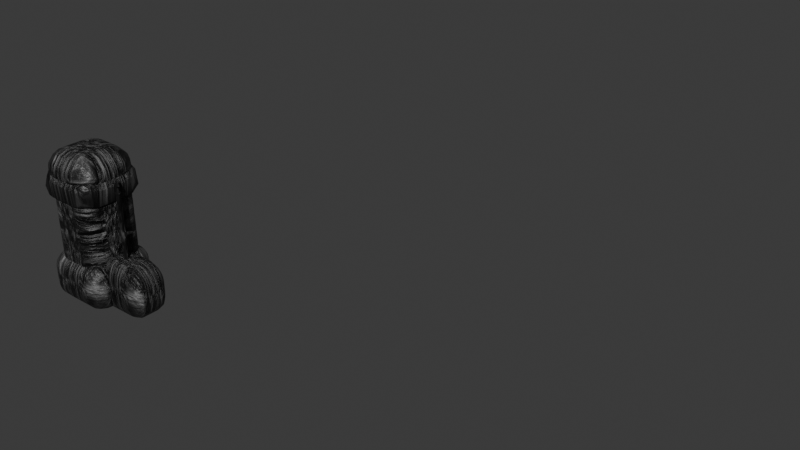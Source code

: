 # Source: fence.blend  (saved by Blender 4.4.32; exported with 4.5.12 LTS)
import bpy
from mathutils import Matrix  # noqa: F401  (used for matrix-valued properties, if any)

bpy.ops.wm.read_factory_settings(use_empty=True)
scene = bpy.context.scene
scene.name = 'Scene'

# ---- collections
col_collection = bpy.data.collections.new('Collection'); scene.collection.children.link(col_collection)

# ---- materials (node trees are filled in below, after node groups)
mat_stone = bpy.data.materials.new('Stone')
mat_wroughtiron = bpy.data.materials.new('WroughtIron')
mat_wroughtiron_001 = bpy.data.materials.new('WroughtIron.001')

# ---- material node trees
mat_stone.use_nodes = True; mat_stone.node_tree.nodes.clear()
_N = mat_stone.node_tree.nodes; _L = mat_stone.node_tree.links
n0 = _N.new('ShaderNodeBsdfPrincipled'); n0.name = 'Principled BSDF'; n0.location = (632, 363)
n0.inputs[2].default_value = 0.4318
n1 = _N.new('ShaderNodeOutputMaterial'); n1.name = 'Material Output'; n1.location = (976, 312)
n2 = _N.new('ShaderNodeTexNoise'); n2.name = 'Noise Texture'; n2.location = (-595, 272)
n2.inputs[2].default_value = 3.8
n2.inputs[3].default_value = 6.5
n2.inputs[8].default_value = 2.4
n3 = _N.new('ShaderNodeTexNoise'); n3.name = 'Noise Texture.001'; n3.location = (-423, 76)
n3.inputs[2].default_value = 9.2
n3.inputs[3].default_value = 10.0
n4 = _N.new('ShaderNodeMix'); n4.name = 'Mix.001'; n4.location = (-318, 369)
n4.data_type = 'RGBA'
n5 = _N.new('ShaderNodeValToRGB'); n5.name = 'Color Ramp'; n5.location = (-10, 479)
while len(n5.color_ramp.elements) > 1: n5.color_ramp.elements.remove(n5.color_ramp.elements[-1])
n5.color_ramp.elements[0].position = 0.4841; n5.color_ramp.elements[0].color = (0.01995, 0.007592, 0.004815, 1.0)
_e = n5.color_ramp.elements.new(1.0); _e.color = (1.0, 1.0, 1.0, 1.0)
n6 = _N.new('ShaderNodeBump'); n6.name = 'Bump'; n6.location = (48, 22)
n6.inputs[0].default_value = 0.5833
n6.inputs[1].default_value = 1.0
n7 = _N.new('ShaderNodeMath'); n7.name = 'Math'; n7.location = (381, 400)
n7.operation = 'MULTIPLY'
_L.new(n2.outputs[1], n4.inputs[6])
_L.new(n3.outputs[1], n4.inputs[7])
_L.new(n0.outputs[0], n1.inputs[0])
_L.new(n4.outputs[2], n5.inputs[0])
_L.new(n7.outputs[0], n0.inputs[0])
_L.new(n4.outputs[2], n6.inputs[3])
_L.new(n6.outputs[0], n0.inputs[5])
_L.new(n5.outputs[0], n7.inputs[0])
n1.is_active_output = True
mat_wroughtiron.use_nodes = True; mat_wroughtiron.node_tree.nodes.clear()
_N = mat_wroughtiron.node_tree.nodes; _L = mat_wroughtiron.node_tree.links
n0 = _N.new('ShaderNodeBsdfPrincipled'); n0.name = 'Principled BSDF'; n0.location = (10, 300)
n1 = _N.new('ShaderNodeOutputMaterial'); n1.name = 'Material Output'; n1.location = (300, 300)
_L.new(n0.outputs[0], n1.inputs[0])
n1.is_active_output = True
mat_wroughtiron_001.use_nodes = True; mat_wroughtiron_001.node_tree.nodes.clear()
_N = mat_wroughtiron_001.node_tree.nodes; _L = mat_wroughtiron_001.node_tree.links
n0 = _N.new('ShaderNodeBsdfPrincipled'); n0.name = 'Principled BSDF'; n0.location = (-161, 326)
n0.inputs[1].default_value = 1.0
n0.inputs[2].default_value = 0.6614
n0.inputs[3].default_value = 1.0
n0.inputs[25].default_value = 0.5818
n1 = _N.new('ShaderNodeOutputMaterial'); n1.name = 'Material Output'; n1.location = (197, 204)
n2 = _N.new('ShaderNodeTexNoise'); n2.name = 'Noise Texture.001'; n2.location = (-924, 178)
n2.inputs[2].default_value = 3.9
n2.inputs[3].default_value = 2.4
n2.inputs[4].default_value = 0.325
n3 = _N.new('ShaderNodeValToRGB'); n3.name = 'Color Ramp'; n3.location = (-789, 442)
while len(n3.color_ramp.elements) > 1: n3.color_ramp.elements.remove(n3.color_ramp.elements[-1])
n3.color_ramp.elements[0].position = 0.3841; n3.color_ramp.elements[0].color = (0.03401, 0.04631, 0.0473, 0.239)
_e = n3.color_ramp.elements.new(1.0); _e.color = (1.0, 1.0, 1.0, 1.0)
n4 = _N.new('ShaderNodeBump'); n4.name = 'Bump'; n4.location = (-666, 154)
n4.inputs[0].default_value = 0.5833
n4.inputs[1].default_value = 1.0
n5 = _N.new('ShaderNodeMath'); n5.name = 'Math'; n5.location = (-411, 318)
n5.operation = 'MULTIPLY'
n5.inputs[1].default_value = 0.2
_L.new(n0.outputs[0], n1.inputs[0])
_L.new(n3.outputs[0], n5.inputs[0])
_L.new(n4.outputs[0], n0.inputs[5])
_L.new(n5.outputs[0], n0.inputs[0])
_L.new(n2.outputs[1], n4.inputs[3])
n1.is_active_output = True

# ---- world
world_world = bpy.data.worlds.new('World'); scene.world = world_world
world_world.use_nodes = True; world_world.node_tree.nodes.clear()
_N = world_world.node_tree.nodes; _L = world_world.node_tree.links
n0 = _N.new('ShaderNodeOutputWorld'); n0.name = 'World Output'; n0.location = (300, 300)
n1 = _N.new('ShaderNodeBackground'); n1.name = 'Background'; n1.location = (10, 300)
n1.inputs[0].default_value = (0.05088, 0.05088, 0.05088, 1.0)
_L.new(n1.outputs[0], n0.inputs[0])
n0.is_active_output = True
world_world.color = (0.05088, 0.05088, 0.05088)
world_world.sun_shadow_jitter_overblur = 0.0

# ---- meshes
me_cube_002 = bpy.data.meshes.new('Cube.002')
me_cube_002.from_pydata([(-0.2109, -0.211, 0.002178), (-0.2109, -0.211, 0.1907), (-0.2109, 0.2077, 0.002178), (-0.2109, 0.2077, 0.1907), (0.2079, -0.211, 0.002178), (0.2079, -0.211, 0.1907), (0.2079, 0.2077, 0.002178), (0.2079, 0.2077, 0.1907), (-0.2109, 0.1768, 0.002178), (-0.2109, -0.211, 0.1424), (-0.2109, 0.1768, 0.1907), (-0.2109, 0.2077, 0.1424), (-0.1861, 0.2077, 0.002178), (-0.1861, 0.2077, 0.1907), (0.2079, 0.2077, 0.1424), (0.2079, 0.1768, 0.002178), (0.2079, 0.1768, 0.1907), (0.2079, -0.211, 0.1424), (-0.1861, -0.211, 0.002178), (-0.1861, -0.211, 0.1907), (-0.1861, 0.1768, 0.1907), (-0.1861, 0.1768, 0.002178), (-0.1861, -0.211, 0.1424), (0.2079, 0.1768, 0.1424), (-0.1861, 0.2077, 0.1424), (-0.2109, 0.1768, 0.1424), (-0.2109, -0.1893, 0.002178), (0.2079, -0.1893, 0.1907), (-0.2109, -0.1893, 0.1907), (0.2079, -0.1893, 0.002178), (-0.1861, -0.1893, 0.1907), (-0.1861, -0.1893, 0.002178), (0.2079, -0.1893, 0.1424), (-0.2109, -0.1893, 0.1424), (0.1815, 0.2077, 0.1907), (0.1815, -0.211, 0.002178), (0.1815, 0.2077, 0.002178), (0.1815, -0.211, 0.1907), (0.1815, 0.1768, 0.1907), (0.1815, 0.1768, 0.002178), (0.1815, -0.211, 0.1424), (0.1815, 0.2077, 0.1424), (0.1815, -0.1893, 0.1907), (0.1815, -0.1893, 0.002178), (-0.2109, 0.2077, 0.05895), (0.2079, 0.2077, 0.05895), (0.2079, -0.211, 0.05895), (-0.2109, -0.211, 0.05895), (-0.1861, -0.211, 0.05895), (0.2079, 0.1768, 0.05895), (-0.1861, 0.2077, 0.05895), (-0.2109, 0.1768, 0.05895), (-0.2109, -0.1893, 0.05895), (0.2079, -0.1893, 0.05895), (0.1815, 0.2077, 0.05895), (0.1815, -0.211, 0.05895), (-0.1388, -0.1389, 0.1942), (-0.1388, -0.1389, 0.389), (-0.1388, 0.1367, 0.1942), (-0.1388, 0.1367, 0.389), (0.1368, -0.1389, 0.1942), (0.1368, -0.1389, 0.389), (0.1368, 0.1367, 0.1942), (0.1368, 0.1367, 0.389), (-0.1388, 0.1164, 0.1942), (-0.1388, -0.1389, 0.3345), (-0.1388, 0.1164, 0.389), (-0.1388, 0.1367, 0.3345), (-0.1225, 0.1367, 0.1942), (-0.1225, 0.1367, 0.389), (0.1368, 0.1367, 0.3345), (0.1368, 0.1164, 0.1942), (0.1368, 0.1164, 0.389), (0.1368, -0.1389, 0.3345), (-0.1225, -0.1389, 0.1942), (-0.1225, -0.1389, 0.389), (-0.1225, 0.1164, 0.389), (-0.1225, 0.1164, 0.1942), (-0.1225, -0.1389, 0.3345), (0.1368, 0.1164, 0.3345), (-0.1225, 0.1367, 0.3345), (-0.1388, 0.1164, 0.3345), (-0.1388, -0.1246, 0.1942), (0.1368, -0.1246, 0.389), (-0.1388, -0.1246, 0.389), (0.1368, -0.1246, 0.1942), (-0.1225, -0.1246, 0.389), (-0.1225, -0.1246, 0.1942), (0.1368, -0.1246, 0.3345), (-0.1388, -0.1246, 0.3345), (0.1194, 0.1367, 0.389), (0.1194, -0.1389, 0.1942), (0.1194, 0.1367, 0.1942), (0.1194, -0.1389, 0.389), (0.1194, 0.1164, 0.389), (0.1194, 0.1164, 0.1942), (0.1194, -0.1389, 0.3345), (0.1194, 0.1367, 0.3345), (0.1194, -0.1246, 0.389), (0.1194, -0.1246, 0.1942), (-0.1388, 0.1367, 0.251), (0.1368, 0.1367, 0.251), (0.1368, -0.1389, 0.251), (-0.1388, -0.1389, 0.251), (-0.1225, -0.1389, 0.251), (0.1368, 0.1164, 0.251), (-0.1225, 0.1367, 0.251), (-0.1388, 0.1164, 0.251), (-0.1388, -0.1246, 0.251), (0.1368, -0.1246, 0.251), (0.1194, 0.1367, 0.251), (0.1194, -0.1389, 0.251), (-0.1388, -0.1389, 0.3877), (-0.1388, -0.1389, 0.5762), (-0.1388, 0.1367, 0.3877), (-0.1388, 0.1367, 0.5762), (0.1368, -0.1389, 0.3877), (0.1368, -0.1389, 0.5762), (0.1368, 0.1367, 0.3877), (0.1368, 0.1367, 0.5762), (-0.1388, 0.1164, 0.3877), (-0.1388, -0.1389, 0.5279), (-0.1388, 0.1164, 0.5762), (-0.1388, 0.1367, 0.5279), (-0.1225, 0.1367, 0.3877), (-0.1225, 0.1367, 0.5762), (0.1368, 0.1367, 0.5279), (0.1368, 0.1164, 0.3877), (0.1368, 0.1164, 0.5762), (0.1368, -0.1389, 0.5279), (-0.1225, -0.1389, 0.3877), (-0.1225, -0.1389, 0.5762), (-0.1225, 0.1164, 0.5762), (-0.1225, 0.1164, 0.3877), (-0.1225, -0.1389, 0.5279), (0.1368, 0.1164, 0.5279), (-0.1225, 0.1367, 0.5279), (-0.1388, 0.1164, 0.5279), (-0.1388, -0.1246, 0.3877), (0.1368, -0.1246, 0.5762), (-0.1388, -0.1246, 0.5762), (0.1368, -0.1246, 0.3877), (-0.1225, -0.1246, 0.5762), (-0.1225, -0.1246, 0.3877), (0.1368, -0.1246, 0.5279), (-0.1388, -0.1246, 0.5279), (0.1194, 0.1367, 0.5762), (0.1194, -0.1389, 0.3877), (0.1194, 0.1367, 0.3877), (0.1194, -0.1389, 0.5762), (0.1194, 0.1164, 0.5762), (0.1194, 0.1164, 0.3877), (0.1194, -0.1389, 0.5279), (0.1194, 0.1367, 0.5279), (0.1194, -0.1246, 0.5762), (0.1194, -0.1246, 0.3877), (-0.1388, 0.1367, 0.4445), (0.1368, 0.1367, 0.4445), (0.1368, -0.1389, 0.4445), (-0.1388, -0.1389, 0.4445), (-0.1225, -0.1389, 0.4445), (0.1368, 0.1164, 0.4445), (-0.1225, 0.1367, 0.4445), (-0.1388, 0.1164, 0.4445), (-0.1388, -0.1246, 0.4445), (0.1368, -0.1246, 0.4445), (0.1194, 0.1367, 0.4445), (0.1194, -0.1389, 0.4445), (-0.1388, -0.1389, 0.5766), (-0.1388, -0.1389, 0.7651), (-0.1388, 0.1367, 0.5766), (-0.1388, 0.1367, 0.7651), (0.1368, -0.1389, 0.5766), (0.1368, -0.1389, 0.7651), (0.1368, 0.1367, 0.5766), (0.1368, 0.1367, 0.7651), (-0.1388, 0.1164, 0.5766), (-0.1388, -0.1389, 0.7169), (-0.1388, 0.1164, 0.7651), (-0.1388, 0.1367, 0.7169), (-0.1225, 0.1367, 0.5766), (-0.1225, 0.1367, 0.7651), (0.1368, 0.1367, 0.7169), (0.1368, 0.1164, 0.5766), (0.1368, 0.1164, 0.7651), (0.1368, -0.1389, 0.7169), (-0.1225, -0.1389, 0.5766), (-0.1225, -0.1389, 0.7651), (-0.1225, 0.1164, 0.7651), (-0.1225, 0.1164, 0.5766), (-0.1225, -0.1389, 0.7169), (0.1368, 0.1164, 0.7169), (-0.1225, 0.1367, 0.7169), (-0.1388, 0.1164, 0.7169), (-0.1388, -0.1246, 0.5766), (0.1368, -0.1246, 0.7651), (-0.1388, -0.1246, 0.7651), (0.1368, -0.1246, 0.5766), (-0.1225, -0.1246, 0.7651), (-0.1225, -0.1246, 0.5766), (0.1368, -0.1246, 0.7169), (-0.1388, -0.1246, 0.7169), (0.1194, 0.1367, 0.7651), (0.1194, -0.1389, 0.5766), (0.1194, 0.1367, 0.5766), (0.1194, -0.1389, 0.7651), (0.1194, 0.1164, 0.7651), (0.1194, 0.1164, 0.5766), (0.1194, -0.1389, 0.7169), (0.1194, 0.1367, 0.7169), (0.1194, -0.1246, 0.7651), (0.1194, -0.1246, 0.5766), (-0.1388, 0.1367, 0.6334), (0.1368, 0.1367, 0.6334), (0.1368, -0.1389, 0.6334), (-0.1388, -0.1389, 0.6334), (-0.1225, -0.1389, 0.6334), (0.1368, 0.1164, 0.6334), (-0.1225, 0.1367, 0.6334), (-0.1388, 0.1164, 0.6334), (-0.1388, -0.1246, 0.6334), (0.1368, -0.1246, 0.6334), (0.1194, 0.1367, 0.6334), (0.1194, -0.1389, 0.6334), (-0.1388, -0.1389, 0.7655), (-0.1388, -0.1389, 0.954), (-0.1388, 0.1367, 0.7655), (-0.1388, 0.1367, 0.954), (0.1368, -0.1389, 0.7655), (0.1368, -0.1389, 0.954), (0.1368, 0.1367, 0.7655), (0.1368, 0.1367, 0.954), (-0.1388, 0.1164, 0.7655), (-0.1388, -0.1389, 0.9057), (-0.1388, 0.1164, 0.954), (-0.1388, 0.1367, 0.9057), (-0.1225, 0.1367, 0.7655), (-0.1225, 0.1367, 0.954), (0.1368, 0.1367, 0.9057), (0.1368, 0.1164, 0.7655), (0.1368, 0.1164, 0.954), (0.1368, -0.1389, 0.9057), (-0.1225, -0.1389, 0.7655), (-0.1225, -0.1389, 0.954), (-0.1225, 0.1164, 0.954), (-0.1225, 0.1164, 0.7655), (-0.1225, -0.1389, 0.9057), (0.1368, 0.1164, 0.9057), (-0.1225, 0.1367, 0.9057), (-0.1388, 0.1164, 0.9057), (-0.1388, -0.1246, 0.7655), (0.1368, -0.1246, 0.954), (-0.1388, -0.1246, 0.954), (0.1368, -0.1246, 0.7655), (-0.1225, -0.1246, 0.954), (-0.1225, -0.1246, 0.7655), (0.1368, -0.1246, 0.9057), (-0.1388, -0.1246, 0.9057), (0.1194, 0.1367, 0.954), (0.1194, -0.1389, 0.7655), (0.1194, 0.1367, 0.7655), (0.1194, -0.1389, 0.954), (0.1194, 0.1164, 0.954), (0.1194, 0.1164, 0.7655), (0.1194, -0.1389, 0.9057), (0.1194, 0.1367, 0.9057), (0.1194, -0.1246, 0.954), (0.1194, -0.1246, 0.7655), (-0.1388, 0.1367, 0.8222), (0.1368, 0.1367, 0.8222), (0.1368, -0.1389, 0.8222), (-0.1388, -0.1389, 0.8222), (-0.1225, -0.1389, 0.8222), (0.1368, 0.1164, 0.8222), (-0.1225, 0.1367, 0.8222), (-0.1388, 0.1164, 0.8222), (-0.1388, -0.1246, 0.8222), (0.1368, -0.1246, 0.8222), (0.1194, 0.1367, 0.8222), (0.1194, -0.1389, 0.8222), (-0.1388, -0.1389, 0.9543), (-0.1388, -0.1389, 1.143), (-0.1388, 0.1367, 0.9543), (-0.1388, 0.1367, 1.143), (0.1368, -0.1389, 0.9543), (0.1368, -0.1389, 1.143), (0.1368, 0.1367, 0.9543), (0.1368, 0.1367, 1.143), (-0.1388, 0.1164, 0.9543), (-0.1388, -0.1389, 1.095), (-0.1388, 0.1164, 1.143), (-0.1388, 0.1367, 1.095), (-0.1225, 0.1367, 0.9543), (-0.1225, 0.1367, 1.143), (0.1368, 0.1367, 1.095), (0.1368, 0.1164, 0.9543), (0.1368, 0.1164, 1.143), (0.1368, -0.1389, 1.095), (-0.1225, -0.1389, 0.9543), (-0.1225, -0.1389, 1.143), (-0.1225, 0.1164, 1.143), (-0.1225, 0.1164, 0.9543), (-0.1225, -0.1389, 1.095), (0.1368, 0.1164, 1.095), (-0.1225, 0.1367, 1.095), (-0.1388, 0.1164, 1.095), (-0.1388, -0.1246, 0.9543), (0.1368, -0.1246, 1.143), (-0.1388, -0.1246, 1.143), (0.1368, -0.1246, 0.9543), (-0.1225, -0.1246, 1.143), (-0.1225, -0.1246, 0.9543), (0.1368, -0.1246, 1.095), (-0.1388, -0.1246, 1.095), (0.1194, 0.1367, 1.143), (0.1194, -0.1389, 0.9543), (0.1194, 0.1367, 0.9543), (0.1194, -0.1389, 1.143), (0.1194, 0.1164, 1.143), (0.1194, 0.1164, 0.9543), (0.1194, -0.1389, 1.095), (0.1194, 0.1367, 1.095), (0.1194, -0.1246, 1.143), (0.1194, -0.1246, 0.9543), (-0.1388, 0.1367, 1.011), (0.1368, 0.1367, 1.011), (0.1368, -0.1389, 1.011), (-0.1388, -0.1389, 1.011), (-0.1225, -0.1389, 1.011), (0.1368, 0.1164, 1.011), (-0.1225, 0.1367, 1.011), (-0.1388, 0.1164, 1.011), (-0.1388, -0.1246, 1.011), (0.1368, -0.1246, 1.011), (0.1194, 0.1367, 1.011), (0.1194, -0.1389, 1.011), (-0.2124, -0.2126, 1.143), (-0.1587, -0.1584, 1.332), (-0.2124, 0.2092, 1.143), (-0.1587, 0.1573, 1.332), (0.2094, -0.2126, 1.143), (0.157, -0.1584, 1.332), (0.2094, 0.2092, 1.143), (0.157, 0.1573, 1.332), (-0.2124, 0.1781, 1.143), (-0.1592, -0.1593, 1.283), (-0.1587, 0.1339, 1.332), (-0.1592, 0.1568, 1.283), (-0.1875, 0.2092, 1.143), (-0.14, 0.1573, 1.332), (0.1569, 0.1568, 1.283), (0.2094, 0.1781, 1.143), (0.157, 0.1339, 1.332), (0.1569, -0.1593, 1.283), (-0.1875, -0.2126, 1.143), (-0.14, -0.1584, 1.332), (-0.14, 0.1339, 1.332), (-0.1875, 0.1781, 1.143), (-0.1405, -0.1593, 1.283), (0.1569, 0.1335, 1.283), (-0.1405, 0.1568, 1.283), (-0.1592, 0.1335, 1.283), (-0.2124, -0.1907, 1.143), (0.157, -0.1421, 1.332), (-0.1587, -0.1421, 1.332), (0.2094, -0.1907, 1.143), (-0.14, -0.1421, 1.332), (-0.1875, -0.1907, 1.143), (0.1569, -0.1429, 1.283), (-0.1592, -0.1429, 1.283), (0.1371, 0.1573, 1.332), (0.1828, -0.2126, 1.143), (0.1828, 0.2092, 1.143), (0.1371, -0.1584, 1.332), (0.1371, 0.1339, 1.332), (0.1828, 0.1781, 1.143), (0.137, -0.1593, 1.283), (0.137, 0.1568, 1.283), (0.1371, -0.1421, 1.332), (0.1828, -0.1907, 1.143), (-0.1592, 0.1559, 1.2), (0.1563, 0.1559, 1.2), (0.1563, -0.1596, 1.2), (-0.1592, -0.1596, 1.2), (-0.1405, -0.1596, 1.2), (0.1563, 0.1326, 1.2), (-0.1405, 0.1559, 1.2), (-0.1592, 0.1326, 1.2), (-0.1592, -0.1432, 1.2), (0.1563, -0.1432, 1.2), (0.1364, 0.1559, 1.2), (0.1364, -0.1596, 1.2)], [], [(25, 10, 3, 11), (41, 34, 7, 14), (32, 27, 5, 17), (22, 19, 1, 9), (43, 29, 4, 35), (30, 28, 1, 19), (42, 30, 19, 37), (34, 13, 20, 38), (13, 3, 10, 20), (26, 31, 18, 0), (2, 12, 21, 8), (36, 6, 15, 39), (48, 22, 9, 47), (55, 40, 22, 48), (40, 37, 19, 22), (53, 32, 17, 46), (45, 14, 23, 49), (14, 7, 16, 23), (54, 41, 14, 45), (44, 11, 24, 50), (11, 3, 13, 24), (51, 25, 11, 44), (52, 33, 25, 51), (33, 28, 10, 25), (9, 1, 28, 33), (47, 9, 33, 52), (49, 23, 32, 53), (8, 21, 31, 26), (38, 20, 30, 42), (20, 10, 28, 30), (39, 15, 29, 43), (23, 16, 27, 32), (21, 39, 43, 31), (16, 38, 42, 27), (50, 24, 41, 54), (17, 5, 37, 40), (46, 17, 40, 55), (12, 36, 39, 21), (7, 34, 38, 16), (27, 42, 37, 5), (31, 43, 35, 18), (24, 13, 34, 41), (4, 46, 55, 35), (12, 50, 54, 36), (15, 49, 53, 29), (0, 47, 52, 26), (26, 52, 51, 8), (8, 51, 44, 2), (2, 44, 50, 12), (36, 54, 45, 6), (6, 45, 49, 15), (29, 53, 46, 4), (35, 55, 48, 18), (18, 48, 47, 0), (81, 66, 59, 67), (97, 90, 63, 70), (88, 83, 61, 73), (78, 75, 57, 65), (99, 85, 60, 91), (86, 84, 57, 75), (98, 86, 75, 93), (90, 69, 76, 94), (69, 59, 66, 76), (82, 87, 74, 56), (58, 68, 77, 64), (92, 62, 71, 95), (104, 78, 65, 103), (111, 96, 78, 104), (96, 93, 75, 78), (109, 88, 73, 102), (101, 70, 79, 105), (70, 63, 72, 79), (110, 97, 70, 101), (100, 67, 80, 106), (67, 59, 69, 80), (107, 81, 67, 100), (108, 89, 81, 107), (89, 84, 66, 81), (65, 57, 84, 89), (103, 65, 89, 108), (105, 79, 88, 109), (64, 77, 87, 82), (94, 76, 86, 98), (76, 66, 84, 86), (95, 71, 85, 99), (79, 72, 83, 88), (77, 95, 99, 87), (72, 94, 98, 83), (106, 80, 97, 110), (73, 61, 93, 96), (102, 73, 96, 111), (68, 92, 95, 77), (63, 90, 94, 72), (83, 98, 93, 61), (87, 99, 91, 74), (80, 69, 90, 97), (60, 102, 111, 91), (68, 106, 110, 92), (71, 105, 109, 85), (56, 103, 108, 82), (82, 108, 107, 64), (64, 107, 100, 58), (58, 100, 106, 68), (92, 110, 101, 62), (62, 101, 105, 71), (85, 109, 102, 60), (91, 111, 104, 74), (74, 104, 103, 56), (137, 122, 115, 123), (153, 146, 119, 126), (144, 139, 117, 129), (134, 131, 113, 121), (155, 141, 116, 147), (142, 140, 113, 131), (154, 142, 131, 149), (146, 125, 132, 150), (125, 115, 122, 132), (138, 143, 130, 112), (114, 124, 133, 120), (148, 118, 127, 151), (160, 134, 121, 159), (167, 152, 134, 160), (152, 149, 131, 134), (165, 144, 129, 158), (157, 126, 135, 161), (126, 119, 128, 135), (166, 153, 126, 157), (156, 123, 136, 162), (123, 115, 125, 136), (163, 137, 123, 156), (164, 145, 137, 163), (145, 140, 122, 137), (121, 113, 140, 145), (159, 121, 145, 164), (161, 135, 144, 165), (120, 133, 143, 138), (150, 132, 142, 154), (132, 122, 140, 142), (151, 127, 141, 155), (135, 128, 139, 144), (133, 151, 155, 143), (128, 150, 154, 139), (162, 136, 153, 166), (129, 117, 149, 152), (158, 129, 152, 167), (124, 148, 151, 133), (119, 146, 150, 128), (139, 154, 149, 117), (143, 155, 147, 130), (136, 125, 146, 153), (116, 158, 167, 147), (124, 162, 166, 148), (127, 161, 165, 141), (112, 159, 164, 138), (138, 164, 163, 120), (120, 163, 156, 114), (114, 156, 162, 124), (148, 166, 157, 118), (118, 157, 161, 127), (141, 165, 158, 116), (147, 167, 160, 130), (130, 160, 159, 112), (193, 178, 171, 179), (209, 202, 175, 182), (200, 195, 173, 185), (190, 187, 169, 177), (211, 197, 172, 203), (198, 196, 169, 187), (210, 198, 187, 205), (202, 181, 188, 206), (181, 171, 178, 188), (194, 199, 186, 168), (170, 180, 189, 176), (204, 174, 183, 207), (216, 190, 177, 215), (223, 208, 190, 216), (208, 205, 187, 190), (221, 200, 185, 214), (213, 182, 191, 217), (182, 175, 184, 191), (222, 209, 182, 213), (212, 179, 192, 218), (179, 171, 181, 192), (219, 193, 179, 212), (220, 201, 193, 219), (201, 196, 178, 193), (177, 169, 196, 201), (215, 177, 201, 220), (217, 191, 200, 221), (176, 189, 199, 194), (206, 188, 198, 210), (188, 178, 196, 198), (207, 183, 197, 211), (191, 184, 195, 200), (189, 207, 211, 199), (184, 206, 210, 195), (218, 192, 209, 222), (185, 173, 205, 208), (214, 185, 208, 223), (180, 204, 207, 189), (175, 202, 206, 184), (195, 210, 205, 173), (199, 211, 203, 186), (192, 181, 202, 209), (172, 214, 223, 203), (180, 218, 222, 204), (183, 217, 221, 197), (168, 215, 220, 194), (194, 220, 219, 176), (176, 219, 212, 170), (170, 212, 218, 180), (204, 222, 213, 174), (174, 213, 217, 183), (197, 221, 214, 172), (203, 223, 216, 186), (186, 216, 215, 168), (249, 234, 227, 235), (265, 258, 231, 238), (256, 251, 229, 241), (246, 243, 225, 233), (267, 253, 228, 259), (254, 252, 225, 243), (266, 254, 243, 261), (258, 237, 244, 262), (237, 227, 234, 244), (250, 255, 242, 224), (226, 236, 245, 232), (260, 230, 239, 263), (272, 246, 233, 271), (279, 264, 246, 272), (264, 261, 243, 246), (277, 256, 241, 270), (269, 238, 247, 273), (238, 231, 240, 247), (278, 265, 238, 269), (268, 235, 248, 274), (235, 227, 237, 248), (275, 249, 235, 268), (276, 257, 249, 275), (257, 252, 234, 249), (233, 225, 252, 257), (271, 233, 257, 276), (273, 247, 256, 277), (232, 245, 255, 250), (262, 244, 254, 266), (244, 234, 252, 254), (263, 239, 253, 267), (247, 240, 251, 256), (245, 263, 267, 255), (240, 262, 266, 251), (274, 248, 265, 278), (241, 229, 261, 264), (270, 241, 264, 279), (236, 260, 263, 245), (231, 258, 262, 240), (251, 266, 261, 229), (255, 267, 259, 242), (248, 237, 258, 265), (228, 270, 279, 259), (236, 274, 278, 260), (239, 273, 277, 253), (224, 271, 276, 250), (250, 276, 275, 232), (232, 275, 268, 226), (226, 268, 274, 236), (260, 278, 269, 230), (230, 269, 273, 239), (253, 277, 270, 228), (259, 279, 272, 242), (242, 272, 271, 224), (305, 290, 283, 291), (321, 314, 287, 294), (312, 307, 285, 297), (302, 299, 281, 289), (323, 309, 284, 315), (310, 308, 281, 299), (322, 310, 299, 317), (314, 293, 300, 318), (293, 283, 290, 300), (306, 311, 298, 280), (282, 292, 301, 288), (316, 286, 295, 319), (328, 302, 289, 327), (335, 320, 302, 328), (320, 317, 299, 302), (333, 312, 297, 326), (325, 294, 303, 329), (294, 287, 296, 303), (334, 321, 294, 325), (324, 291, 304, 330), (291, 283, 293, 304), (331, 305, 291, 324), (332, 313, 305, 331), (313, 308, 290, 305), (289, 281, 308, 313), (327, 289, 313, 332), (329, 303, 312, 333), (288, 301, 311, 306), (318, 300, 310, 322), (300, 290, 308, 310), (319, 295, 309, 323), (303, 296, 307, 312), (301, 319, 323, 311), (296, 318, 322, 307), (330, 304, 321, 334), (297, 285, 317, 320), (326, 297, 320, 335), (292, 316, 319, 301), (287, 314, 318, 296), (307, 322, 317, 285), (311, 323, 315, 298), (304, 293, 314, 321), (284, 326, 335, 315), (292, 330, 334, 316), (295, 329, 333, 309), (280, 327, 332, 306), (306, 332, 331, 288), (288, 331, 324, 282), (282, 324, 330, 292), (316, 334, 325, 286), (286, 325, 329, 295), (309, 333, 326, 284), (315, 335, 328, 298), (298, 328, 327, 280), (361, 346, 339, 347), (377, 370, 343, 350), (368, 363, 341, 353), (358, 355, 337, 345), (379, 365, 340, 371), (366, 364, 337, 355), (378, 366, 355, 373), (370, 349, 356, 374), (349, 339, 346, 356), (362, 367, 354, 336), (338, 348, 357, 344), (372, 342, 351, 375), (384, 358, 345, 383), (391, 376, 358, 384), (376, 373, 355, 358), (389, 368, 353, 382), (381, 350, 359, 385), (350, 343, 352, 359), (390, 377, 350, 381), (380, 347, 360, 386), (347, 339, 349, 360), (387, 361, 347, 380), (388, 369, 361, 387), (369, 364, 346, 361), (345, 337, 364, 369), (383, 345, 369, 388), (385, 359, 368, 389), (344, 357, 367, 362), (374, 356, 366, 378), (356, 346, 364, 366), (375, 351, 365, 379), (359, 352, 363, 368), (357, 375, 379, 367), (352, 374, 378, 363), (386, 360, 377, 390), (353, 341, 373, 376), (382, 353, 376, 391), (348, 372, 375, 357), (343, 370, 374, 352), (363, 378, 373, 341), (367, 379, 371, 354), (360, 349, 370, 377), (340, 382, 391, 371), (348, 386, 390, 372), (351, 385, 389, 365), (336, 383, 388, 362), (362, 388, 387, 344), (344, 387, 380, 338), (338, 380, 386, 348), (372, 390, 381, 342), (342, 381, 385, 351), (365, 389, 382, 340), (371, 391, 384, 354), (354, 384, 383, 336)])
me_cube_002.polygons.foreach_set('use_smooth', [True] * 378)
_uv = me_cube_002.uv_layers.new(name='UVMap')
_uv.uv.foreach_set('vector', [0.5, 0.125, 0.625, 0.125, 0.625, 0.25, 0.5, 0.25, 0.5, 0.4375, 0.625, 0.4375, 0.625, 0.5, 0.5, 0.5, 0.5, 0.6875, 0.625, 0.6875, 0.625, 0.75, 0.5, 0.75, 0.5, 0.875, 0.625, 0.875, 0.625, 1.0, 0.5, 1.0, 0.3125, 0.6875, 0.375, 0.6875, 0.375, 0.75, 0.3125, 0.75, 0.75, 0.6875, 0.875, 0.6875, 0.875, 0.75, 0.75, 0.75, 0.6875, 0.6875, 0.75, 0.6875, 0.75, 0.75, 0.6875, 0.75, 0.6875, 0.5, 0.75, 0.5, 0.75, 0.625, 0.6875, 0.625, 0.75, 0.5, 0.875, 0.5, 0.875, 0.625, 0.75, 0.625, 0.125, 0.6875, 0.25, 0.6875, 0.25, 0.75, 0.125, 0.75, 0.125, 0.5, 0.25, 0.5, 0.25, 0.625, 0.125, 0.625, 0.3125, 0.5, 0.375, 0.5, 0.375, 0.625, 0.3125, 0.625, 0.4375, 0.875, 0.5, 0.875, 0.5, 1.0, 0.4375, 1.0, 0.4375, 0.8125, 0.5, 0.8125, 0.5, 0.875, 0.4375, 0.875, 0.5, 0.8125, 0.625, 0.8125, 0.625, 0.875, 0.5, 0.875, 0.4375, 0.6875, 0.5, 0.6875, 0.5, 0.75, 0.4375, 0.75, 0.4375, 0.5, 0.5, 0.5, 0.5, 0.625, 0.4375, 0.625, 0.5, 0.5, 0.625, 0.5, 0.625, 0.625, 0.5, 0.625, 0.4375, 0.4375, 0.5, 0.4375, 0.5, 0.5, 0.4375, 0.5, 0.4375, 0.25, 0.5, 0.25, 0.5, 0.375, 0.4375, 0.375, 0.5, 0.25, 0.625, 0.25, 0.625, 0.375, 0.5, 0.375, 0.4375, 0.125, 0.5, 0.125, 0.5, 0.25, 0.4375, 0.25, 0.4375, 0.0625, 0.5, 0.0625, 0.5, 0.125, 0.4375, 0.125, 0.5, 0.0625, 0.625, 0.0625, 0.625, 0.125, 0.5, 0.125, 0.5, 0.0, 0.625, 0.0, 0.625, 0.0625, 0.5, 0.0625, 0.4375, 0.0, 0.5, 0.0, 0.5, 0.0625, 0.4375, 0.0625, 0.4375, 0.625, 0.5, 0.625, 0.5, 0.6875, 0.4375, 0.6875, 0.125, 0.625, 0.25, 0.625, 0.25, 0.6875, 0.125, 0.6875, 0.6875, 0.625, 0.75, 0.625, 0.75, 0.6875, 0.6875, 0.6875, 0.75, 0.625, 0.875, 0.625, 0.875, 0.6875, 0.75, 0.6875, 0.3125, 0.625, 0.375, 0.625, 0.375, 0.6875, 0.3125, 0.6875, 0.5, 0.625, 0.625, 0.625, 0.625, 0.6875, 0.5, 0.6875, 0.25, 0.625, 0.3125, 0.625, 0.3125, 0.6875, 0.25, 0.6875, 0.625, 0.625, 0.6875, 0.625, 0.6875, 0.6875, 0.625, 0.6875, 0.4375, 0.375, 0.5, 0.375, 0.5, 0.4375, 0.4375, 0.4375, 0.5, 0.75, 0.625, 0.75, 0.625, 0.8125, 0.5, 0.8125, 0.4375, 0.75, 0.5, 0.75, 0.5, 0.8125, 0.4375, 0.8125, 0.25, 0.5, 0.3125, 0.5, 0.3125, 0.625, 0.25, 0.625, 0.625, 0.5, 0.6875, 0.5, 0.6875, 0.625, 0.625, 0.625, 0.625, 0.6875, 0.6875, 0.6875, 0.6875, 0.75, 0.625, 0.75, 0.25, 0.6875, 0.3125, 0.6875, 0.3125, 0.75, 0.25, 0.75, 0.5, 0.375, 0.625, 0.375, 0.625, 0.4375, 0.5, 0.4375, 0.375, 0.75, 0.4375, 0.75, 0.4375, 0.8125, 0.375, 0.8125, 0.375, 0.375, 0.4375, 0.375, 0.4375, 0.4375, 0.375, 0.4375, 0.375, 0.625, 0.4375, 0.625, 0.4375, 0.6875, 0.375, 0.6875, 0.375, 0.0, 0.4375, 0.0, 0.4375, 0.0625, 0.375, 0.0625, 0.375, 0.0625, 0.4375, 0.0625, 0.4375, 0.125, 0.375, 0.125, 0.375, 0.125, 0.4375, 0.125, 0.4375, 0.25, 0.375, 0.25, 0.375, 0.25, 0.4375, 0.25, 0.4375, 0.375, 0.375, 0.375, 0.375, 0.4375, 0.4375, 0.4375, 0.4375, 0.5, 0.375, 0.5, 0.375, 0.5, 0.4375, 0.5, 0.4375, 0.625, 0.375, 0.625, 0.375, 0.6875, 0.4375, 0.6875, 0.4375, 0.75, 0.375, 0.75, 0.375, 0.8125, 0.4375, 0.8125, 0.4375, 0.875, 0.375, 0.875, 0.375, 0.875, 0.4375, 0.875, 0.4375, 1.0, 0.375, 1.0, 0.5, 0.125, 0.625, 0.125, 0.625, 0.25, 0.5, 0.25, 0.5, 0.4375, 0.625, 0.4375, 0.625, 0.5, 0.5, 0.5, 0.5, 0.6875, 0.625, 0.6875, 0.625, 0.75, 0.5, 0.75, 0.5, 0.875, 0.625, 0.875, 0.625, 1.0, 0.5, 1.0, 0.3125, 0.6875, 0.375, 0.6875, 0.375, 0.75, 0.3125, 0.75, 0.75, 0.6875, 0.875, 0.6875, 0.875, 0.75, 0.75, 0.75, 0.6875, 0.6875, 0.75, 0.6875, 0.75, 0.75, 0.6875, 0.75, 0.6875, 0.5, 0.75, 0.5, 0.75, 0.625, 0.6875, 0.625, 0.75, 0.5, 0.875, 0.5, 0.875, 0.625, 0.75, 0.625, 0.125, 0.6875, 0.25, 0.6875, 0.25, 0.75, 0.125, 0.75, 0.125, 0.5, 0.25, 0.5, 0.25, 0.625, 0.125, 0.625, 0.3125, 0.5, 0.375, 0.5, 0.375, 0.625, 0.3125, 0.625, 0.4375, 0.875, 0.5, 0.875, 0.5, 1.0, 0.4375, 1.0, 0.4375, 0.8125, 0.5, 0.8125, 0.5, 0.875, 0.4375, 0.875, 0.5, 0.8125, 0.625, 0.8125, 0.625, 0.875, 0.5, 0.875, 0.4375, 0.6875, 0.5, 0.6875, 0.5, 0.75, 0.4375, 0.75, 0.4375, 0.5, 0.5, 0.5, 0.5, 0.625, 0.4375, 0.625, 0.5, 0.5, 0.625, 0.5, 0.625, 0.625, 0.5, 0.625, 0.4375, 0.4375, 0.5, 0.4375, 0.5, 0.5, 0.4375, 0.5, 0.4375, 0.25, 0.5, 0.25, 0.5, 0.375, 0.4375, 0.375, 0.5, 0.25, 0.625, 0.25, 0.625, 0.375, 0.5, 0.375, 0.4375, 0.125, 0.5, 0.125, 0.5, 0.25, 0.4375, 0.25, 0.4375, 0.0625, 0.5, 0.0625, 0.5, 0.125, 0.4375, 0.125, 0.5, 0.0625, 0.625, 0.0625, 0.625, 0.125, 0.5, 0.125, 0.5, 0.0, 0.625, 0.0, 0.625, 0.0625, 0.5, 0.0625, 0.4375, 0.0, 0.5, 0.0, 0.5, 0.0625, 0.4375, 0.0625, 0.4375, 0.625, 0.5, 0.625, 0.5, 0.6875, 0.4375, 0.6875, 0.125, 0.625, 0.25, 0.625, 0.25, 0.6875, 0.125, 0.6875, 0.6875, 0.625, 0.75, 0.625, 0.75, 0.6875, 0.6875, 0.6875, 0.75, 0.625, 0.875, 0.625, 0.875, 0.6875, 0.75, 0.6875, 0.3125, 0.625, 0.375, 0.625, 0.375, 0.6875, 0.3125, 0.6875, 0.5, 0.625, 0.625, 0.625, 0.625, 0.6875, 0.5, 0.6875, 0.25, 0.625, 0.3125, 0.625, 0.3125, 0.6875, 0.25, 0.6875, 0.625, 0.625, 0.6875, 0.625, 0.6875, 0.6875, 0.625, 0.6875, 0.4375, 0.375, 0.5, 0.375, 0.5, 0.4375, 0.4375, 0.4375, 0.5, 0.75, 0.625, 0.75, 0.625, 0.8125, 0.5, 0.8125, 0.4375, 0.75, 0.5, 0.75, 0.5, 0.8125, 0.4375, 0.8125, 0.25, 0.5, 0.3125, 0.5, 0.3125, 0.625, 0.25, 0.625, 0.625, 0.5, 0.6875, 0.5, 0.6875, 0.625, 0.625, 0.625, 0.625, 0.6875, 0.6875, 0.6875, 0.6875, 0.75, 0.625, 0.75, 0.25, 0.6875, 0.3125, 0.6875, 0.3125, 0.75, 0.25, 0.75, 0.5, 0.375, 0.625, 0.375, 0.625, 0.4375, 0.5, 0.4375, 0.375, 0.75, 0.4375, 0.75, 0.4375, 0.8125, 0.375, 0.8125, 0.375, 0.375, 0.4375, 0.375, 0.4375, 0.4375, 0.375, 0.4375, 0.375, 0.625, 0.4375, 0.625, 0.4375, 0.6875, 0.375, 0.6875, 0.375, 0.0, 0.4375, 0.0, 0.4375, 0.0625, 0.375, 0.0625, 0.375, 0.0625, 0.4375, 0.0625, 0.4375, 0.125, 0.375, 0.125, 0.375, 0.125, 0.4375, 0.125, 0.4375, 0.25, 0.375, 0.25, 0.375, 0.25, 0.4375, 0.25, 0.4375, 0.375, 0.375, 0.375, 0.375, 0.4375, 0.4375, 0.4375, 0.4375, 0.5, 0.375, 0.5, 0.375, 0.5, 0.4375, 0.5, 0.4375, 0.625, 0.375, 0.625, 0.375, 0.6875, 0.4375, 0.6875, 0.4375, 0.75, 0.375, 0.75, 0.375, 0.8125, 0.4375, 0.8125, 0.4375, 0.875, 0.375, 0.875, 0.375, 0.875, 0.4375, 0.875, 0.4375, 1.0, 0.375, 1.0, 0.5, 0.125, 0.625, 0.125, 0.625, 0.25, 0.5, 0.25, 0.5, 0.4375, 0.625, 0.4375, 0.625, 0.5, 0.5, 0.5, 0.5, 0.6875, 0.625, 0.6875, 0.625, 0.75, 0.5, 0.75, 0.5, 0.875, 0.625, 0.875, 0.625, 1.0, 0.5, 1.0, 0.3125, 0.6875, 0.375, 0.6875, 0.375, 0.75, 0.3125, 0.75, 0.75, 0.6875, 0.875, 0.6875, 0.875, 0.75, 0.75, 0.75, 0.6875, 0.6875, 0.75, 0.6875, 0.75, 0.75, 0.6875, 0.75, 0.6875, 0.5, 0.75, 0.5, 0.75, 0.625, 0.6875, 0.625, 0.75, 0.5, 0.875, 0.5, 0.875, 0.625, 0.75, 0.625, 0.125, 0.6875, 0.25, 0.6875, 0.25, 0.75, 0.125, 0.75, 0.125, 0.5, 0.25, 0.5, 0.25, 0.625, 0.125, 0.625, 0.3125, 0.5, 0.375, 0.5, 0.375, 0.625, 0.3125, 0.625, 0.4375, 0.875, 0.5, 0.875, 0.5, 1.0, 0.4375, 1.0, 0.4375, 0.8125, 0.5, 0.8125, 0.5, 0.875, 0.4375, 0.875, 0.5, 0.8125, 0.625, 0.8125, 0.625, 0.875, 0.5, 0.875, 0.4375, 0.6875, 0.5, 0.6875, 0.5, 0.75, 0.4375, 0.75, 0.4375, 0.5, 0.5, 0.5, 0.5, 0.625, 0.4375, 0.625, 0.5, 0.5, 0.625, 0.5, 0.625, 0.625, 0.5, 0.625, 0.4375, 0.4375, 0.5, 0.4375, 0.5, 0.5, 0.4375, 0.5, 0.4375, 0.25, 0.5, 0.25, 0.5, 0.375, 0.4375, 0.375, 0.5, 0.25, 0.625, 0.25, 0.625, 0.375, 0.5, 0.375, 0.4375, 0.125, 0.5, 0.125, 0.5, 0.25, 0.4375, 0.25, 0.4375, 0.0625, 0.5, 0.0625, 0.5, 0.125, 0.4375, 0.125, 0.5, 0.0625, 0.625, 0.0625, 0.625, 0.125, 0.5, 0.125, 0.5, 0.0, 0.625, 0.0, 0.625, 0.0625, 0.5, 0.0625, 0.4375, 0.0, 0.5, 0.0, 0.5, 0.0625, 0.4375, 0.0625, 0.4375, 0.625, 0.5, 0.625, 0.5, 0.6875, 0.4375, 0.6875, 0.125, 0.625, 0.25, 0.625, 0.25, 0.6875, 0.125, 0.6875, 0.6875, 0.625, 0.75, 0.625, 0.75, 0.6875, 0.6875, 0.6875, 0.75, 0.625, 0.875, 0.625, 0.875, 0.6875, 0.75, 0.6875, 0.3125, 0.625, 0.375, 0.625, 0.375, 0.6875, 0.3125, 0.6875, 0.5, 0.625, 0.625, 0.625, 0.625, 0.6875, 0.5, 0.6875, 0.25, 0.625, 0.3125, 0.625, 0.3125, 0.6875, 0.25, 0.6875, 0.625, 0.625, 0.6875, 0.625, 0.6875, 0.6875, 0.625, 0.6875, 0.4375, 0.375, 0.5, 0.375, 0.5, 0.4375, 0.4375, 0.4375, 0.5, 0.75, 0.625, 0.75, 0.625, 0.8125, 0.5, 0.8125, 0.4375, 0.75, 0.5, 0.75, 0.5, 0.8125, 0.4375, 0.8125, 0.25, 0.5, 0.3125, 0.5, 0.3125, 0.625, 0.25, 0.625, 0.625, 0.5, 0.6875, 0.5, 0.6875, 0.625, 0.625, 0.625, 0.625, 0.6875, 0.6875, 0.6875, 0.6875, 0.75, 0.625, 0.75, 0.25, 0.6875, 0.3125, 0.6875, 0.3125, 0.75, 0.25, 0.75, 0.5, 0.375, 0.625, 0.375, 0.625, 0.4375, 0.5, 0.4375, 0.375, 0.75, 0.4375, 0.75, 0.4375, 0.8125, 0.375, 0.8125, 0.375, 0.375, 0.4375, 0.375, 0.4375, 0.4375, 0.375, 0.4375, 0.375, 0.625, 0.4375, 0.625, 0.4375, 0.6875, 0.375, 0.6875, 0.375, 0.0, 0.4375, 0.0, 0.4375, 0.0625, 0.375, 0.0625, 0.375, 0.0625, 0.4375, 0.0625, 0.4375, 0.125, 0.375, 0.125, 0.375, 0.125, 0.4375, 0.125, 0.4375, 0.25, 0.375, 0.25, 0.375, 0.25, 0.4375, 0.25, 0.4375, 0.375, 0.375, 0.375, 0.375, 0.4375, 0.4375, 0.4375, 0.4375, 0.5, 0.375, 0.5, 0.375, 0.5, 0.4375, 0.5, 0.4375, 0.625, 0.375, 0.625, 0.375, 0.6875, 0.4375, 0.6875, 0.4375, 0.75, 0.375, 0.75, 0.375, 0.8125, 0.4375, 0.8125, 0.4375, 0.875, 0.375, 0.875, 0.375, 0.875, 0.4375, 0.875, 0.4375, 1.0, 0.375, 1.0, 0.5, 0.125, 0.625, 0.125, 0.625, 0.25, 0.5, 0.25, 0.5, 0.4375, 0.625, 0.4375, 0.625, 0.5, 0.5, 0.5, 0.5, 0.6875, 0.625, 0.6875, 0.625, 0.75, 0.5, 0.75, 0.5, 0.875, 0.625, 0.875, 0.625, 1.0, 0.5, 1.0, 0.3125, 0.6875, 0.375, 0.6875, 0.375, 0.75, 0.3125, 0.75, 0.75, 0.6875, 0.875, 0.6875, 0.875, 0.75, 0.75, 0.75, 0.6875, 0.6875, 0.75, 0.6875, 0.75, 0.75, 0.6875, 0.75, 0.6875, 0.5, 0.75, 0.5, 0.75, 0.625, 0.6875, 0.625, 0.75, 0.5, 0.875, 0.5, 0.875, 0.625, 0.75, 0.625, 0.125, 0.6875, 0.25, 0.6875, 0.25, 0.75, 0.125, 0.75, 0.125, 0.5, 0.25, 0.5, 0.25, 0.625, 0.125, 0.625, 0.3125, 0.5, 0.375, 0.5, 0.375, 0.625, 0.3125, 0.625, 0.4375, 0.875, 0.5, 0.875, 0.5, 1.0, 0.4375, 1.0, 0.4375, 0.8125, 0.5, 0.8125, 0.5, 0.875, 0.4375, 0.875, 0.5, 0.8125, 0.625, 0.8125, 0.625, 0.875, 0.5, 0.875, 0.4375, 0.6875, 0.5, 0.6875, 0.5, 0.75, 0.4375, 0.75, 0.4375, 0.5, 0.5, 0.5, 0.5, 0.625, 0.4375, 0.625, 0.5, 0.5, 0.625, 0.5, 0.625, 0.625, 0.5, 0.625, 0.4375, 0.4375, 0.5, 0.4375, 0.5, 0.5, 0.4375, 0.5, 0.4375, 0.25, 0.5, 0.25, 0.5, 0.375, 0.4375, 0.375, 0.5, 0.25, 0.625, 0.25, 0.625, 0.375, 0.5, 0.375, 0.4375, 0.125, 0.5, 0.125, 0.5, 0.25, 0.4375, 0.25, 0.4375, 0.0625, 0.5, 0.0625, 0.5, 0.125, 0.4375, 0.125, 0.5, 0.0625, 0.625, 0.0625, 0.625, 0.125, 0.5, 0.125, 0.5, 0.0, 0.625, 0.0, 0.625, 0.0625, 0.5, 0.0625, 0.4375, 0.0, 0.5, 0.0, 0.5, 0.0625, 0.4375, 0.0625, 0.4375, 0.625, 0.5, 0.625, 0.5, 0.6875, 0.4375, 0.6875, 0.125, 0.625, 0.25, 0.625, 0.25, 0.6875, 0.125, 0.6875, 0.6875, 0.625, 0.75, 0.625, 0.75, 0.6875, 0.6875, 0.6875, 0.75, 0.625, 0.875, 0.625, 0.875, 0.6875, 0.75, 0.6875, 0.3125, 0.625, 0.375, 0.625, 0.375, 0.6875, 0.3125, 0.6875, 0.5, 0.625, 0.625, 0.625, 0.625, 0.6875, 0.5, 0.6875, 0.25, 0.625, 0.3125, 0.625, 0.3125, 0.6875, 0.25, 0.6875, 0.625, 0.625, 0.6875, 0.625, 0.6875, 0.6875, 0.625, 0.6875, 0.4375, 0.375, 0.5, 0.375, 0.5, 0.4375, 0.4375, 0.4375, 0.5, 0.75, 0.625, 0.75, 0.625, 0.8125, 0.5, 0.8125, 0.4375, 0.75, 0.5, 0.75, 0.5, 0.8125, 0.4375, 0.8125, 0.25, 0.5, 0.3125, 0.5, 0.3125, 0.625, 0.25, 0.625, 0.625, 0.5, 0.6875, 0.5, 0.6875, 0.625, 0.625, 0.625, 0.625, 0.6875, 0.6875, 0.6875, 0.6875, 0.75, 0.625, 0.75, 0.25, 0.6875, 0.3125, 0.6875, 0.3125, 0.75, 0.25, 0.75, 0.5, 0.375, 0.625, 0.375, 0.625, 0.4375, 0.5, 0.4375, 0.375, 0.75, 0.4375, 0.75, 0.4375, 0.8125, 0.375, 0.8125, 0.375, 0.375, 0.4375, 0.375, 0.4375, 0.4375, 0.375, 0.4375, 0.375, 0.625, 0.4375, 0.625, 0.4375, 0.6875, 0.375, 0.6875, 0.375, 0.0, 0.4375, 0.0, 0.4375, 0.0625, 0.375, 0.0625, 0.375, 0.0625, 0.4375, 0.0625, 0.4375, 0.125, 0.375, 0.125, 0.375, 0.125, 0.4375, 0.125, 0.4375, 0.25, 0.375, 0.25, 0.375, 0.25, 0.4375, 0.25, 0.4375, 0.375, 0.375, 0.375, 0.375, 0.4375, 0.4375, 0.4375, 0.4375, 0.5, 0.375, 0.5, 0.375, 0.5, 0.4375, 0.5, 0.4375, 0.625, 0.375, 0.625, 0.375, 0.6875, 0.4375, 0.6875, 0.4375, 0.75, 0.375, 0.75, 0.375, 0.8125, 0.4375, 0.8125, 0.4375, 0.875, 0.375, 0.875, 0.375, 0.875, 0.4375, 0.875, 0.4375, 1.0, 0.375, 1.0, 0.5, 0.125, 0.625, 0.125, 0.625, 0.25, 0.5, 0.25, 0.5, 0.4375, 0.625, 0.4375, 0.625, 0.5, 0.5, 0.5, 0.5, 0.6875, 0.625, 0.6875, 0.625, 0.75, 0.5, 0.75, 0.5, 0.875, 0.625, 0.875, 0.625, 1.0, 0.5, 1.0, 0.3125, 0.6875, 0.375, 0.6875, 0.375, 0.75, 0.3125, 0.75, 0.75, 0.6875, 0.875, 0.6875, 0.875, 0.75, 0.75, 0.75, 0.6875, 0.6875, 0.75, 0.6875, 0.75, 0.75, 0.6875, 0.75, 0.6875, 0.5, 0.75, 0.5, 0.75, 0.625, 0.6875, 0.625, 0.75, 0.5, 0.875, 0.5, 0.875, 0.625, 0.75, 0.625, 0.125, 0.6875, 0.25, 0.6875, 0.25, 0.75, 0.125, 0.75, 0.125, 0.5, 0.25, 0.5, 0.25, 0.625, 0.125, 0.625, 0.3125, 0.5, 0.375, 0.5, 0.375, 0.625, 0.3125, 0.625, 0.4375, 0.875, 0.5, 0.875, 0.5, 1.0, 0.4375, 1.0, 0.4375, 0.8125, 0.5, 0.8125, 0.5, 0.875, 0.4375, 0.875, 0.5, 0.8125, 0.625, 0.8125, 0.625, 0.875, 0.5, 0.875, 0.4375, 0.6875, 0.5, 0.6875, 0.5, 0.75, 0.4375, 0.75, 0.4375, 0.5, 0.5, 0.5, 0.5, 0.625, 0.4375, 0.625, 0.5, 0.5, 0.625, 0.5, 0.625, 0.625, 0.5, 0.625, 0.4375, 0.4375, 0.5, 0.4375, 0.5, 0.5, 0.4375, 0.5, 0.4375, 0.25, 0.5, 0.25, 0.5, 0.375, 0.4375, 0.375, 0.5, 0.25, 0.625, 0.25, 0.625, 0.375, 0.5, 0.375, 0.4375, 0.125, 0.5, 0.125, 0.5, 0.25, 0.4375, 0.25, 0.4375, 0.0625, 0.5, 0.0625, 0.5, 0.125, 0.4375, 0.125, 0.5, 0.0625, 0.625, 0.0625, 0.625, 0.125, 0.5, 0.125, 0.5, 0.0, 0.625, 0.0, 0.625, 0.0625, 0.5, 0.0625, 0.4375, 0.0, 0.5, 0.0, 0.5, 0.0625, 0.4375, 0.0625, 0.4375, 0.625, 0.5, 0.625, 0.5, 0.6875, 0.4375, 0.6875, 0.125, 0.625, 0.25, 0.625, 0.25, 0.6875, 0.125, 0.6875, 0.6875, 0.625, 0.75, 0.625, 0.75, 0.6875, 0.6875, 0.6875, 0.75, 0.625, 0.875, 0.625, 0.875, 0.6875, 0.75, 0.6875, 0.3125, 0.625, 0.375, 0.625, 0.375, 0.6875, 0.3125, 0.6875, 0.5, 0.625, 0.625, 0.625, 0.625, 0.6875, 0.5, 0.6875, 0.25, 0.625, 0.3125, 0.625, 0.3125, 0.6875, 0.25, 0.6875, 0.625, 0.625, 0.6875, 0.625, 0.6875, 0.6875, 0.625, 0.6875, 0.4375, 0.375, 0.5, 0.375, 0.5, 0.4375, 0.4375, 0.4375, 0.5, 0.75, 0.625, 0.75, 0.625, 0.8125, 0.5, 0.8125, 0.4375, 0.75, 0.5, 0.75, 0.5, 0.8125, 0.4375, 0.8125, 0.25, 0.5, 0.3125, 0.5, 0.3125, 0.625, 0.25, 0.625, 0.625, 0.5, 0.6875, 0.5, 0.6875, 0.625, 0.625, 0.625, 0.625, 0.6875, 0.6875, 0.6875, 0.6875, 0.75, 0.625, 0.75, 0.25, 0.6875, 0.3125, 0.6875, 0.3125, 0.75, 0.25, 0.75, 0.5, 0.375, 0.625, 0.375, 0.625, 0.4375, 0.5, 0.4375, 0.375, 0.75, 0.4375, 0.75, 0.4375, 0.8125, 0.375, 0.8125, 0.375, 0.375, 0.4375, 0.375, 0.4375, 0.4375, 0.375, 0.4375, 0.375, 0.625, 0.4375, 0.625, 0.4375, 0.6875, 0.375, 0.6875, 0.375, 0.0, 0.4375, 0.0, 0.4375, 0.0625, 0.375, 0.0625, 0.375, 0.0625, 0.4375, 0.0625, 0.4375, 0.125, 0.375, 0.125, 0.375, 0.125, 0.4375, 0.125, 0.4375, 0.25, 0.375, 0.25, 0.375, 0.25, 0.4375, 0.25, 0.4375, 0.375, 0.375, 0.375, 0.375, 0.4375, 0.4375, 0.4375, 0.4375, 0.5, 0.375, 0.5, 0.375, 0.5, 0.4375, 0.5, 0.4375, 0.625, 0.375, 0.625, 0.375, 0.6875, 0.4375, 0.6875, 0.4375, 0.75, 0.375, 0.75, 0.375, 0.8125, 0.4375, 0.8125, 0.4375, 0.875, 0.375, 0.875, 0.375, 0.875, 0.4375, 0.875, 0.4375, 1.0, 0.375, 1.0, 0.5, 0.125, 0.625, 0.125, 0.625, 0.25, 0.5, 0.25, 0.5, 0.4375, 0.625, 0.4375, 0.625, 0.5, 0.5, 0.5, 0.5, 0.6875, 0.625, 0.6875, 0.625, 0.75, 0.5, 0.75, 0.5, 0.875, 0.625, 0.875, 0.625, 1.0, 0.5, 1.0, 0.3125, 0.6875, 0.375, 0.6875, 0.375, 0.75, 0.3125, 0.75, 0.75, 0.6875, 0.875, 0.6875, 0.875, 0.75, 0.75, 0.75, 0.6875, 0.6875, 0.75, 0.6875, 0.75, 0.75, 0.6875, 0.75, 0.6875, 0.5, 0.75, 0.5, 0.75, 0.625, 0.6875, 0.625, 0.75, 0.5, 0.875, 0.5, 0.875, 0.625, 0.75, 0.625, 0.125, 0.6875, 0.25, 0.6875, 0.25, 0.75, 0.125, 0.75, 0.125, 0.5, 0.25, 0.5, 0.25, 0.625, 0.125, 0.625, 0.3125, 0.5, 0.375, 0.5, 0.375, 0.625, 0.3125, 0.625, 0.4375, 0.875, 0.5, 0.875, 0.5, 1.0, 0.4375, 1.0, 0.4375, 0.8125, 0.5, 0.8125, 0.5, 0.875, 0.4375, 0.875, 0.5, 0.8125, 0.625, 0.8125, 0.625, 0.875, 0.5, 0.875, 0.4375, 0.6875, 0.5, 0.6875, 0.5, 0.75, 0.4375, 0.75, 0.4375, 0.5, 0.5, 0.5, 0.5, 0.625, 0.4375, 0.625, 0.5, 0.5, 0.625, 0.5, 0.625, 0.625, 0.5, 0.625, 0.4375, 0.4375, 0.5, 0.4375, 0.5, 0.5, 0.4375, 0.5, 0.4375, 0.25, 0.5, 0.25, 0.5, 0.375, 0.4375, 0.375, 0.5, 0.25, 0.625, 0.25, 0.625, 0.375, 0.5, 0.375, 0.4375, 0.125, 0.5, 0.125, 0.5, 0.25, 0.4375, 0.25, 0.4375, 0.0625, 0.5, 0.0625, 0.5, 0.125, 0.4375, 0.125, 0.5, 0.0625, 0.625, 0.0625, 0.625, 0.125, 0.5, 0.125, 0.5, 0.0, 0.625, 0.0, 0.625, 0.0625, 0.5, 0.0625, 0.4375, 0.0, 0.5, 0.0, 0.5, 0.0625, 0.4375, 0.0625, 0.4375, 0.625, 0.5, 0.625, 0.5, 0.6875, 0.4375, 0.6875, 0.125, 0.625, 0.25, 0.625, 0.25, 0.6875, 0.125, 0.6875, 0.6875, 0.625, 0.75, 0.625, 0.75, 0.6875, 0.6875, 0.6875, 0.75, 0.625, 0.875, 0.625, 0.875, 0.6875, 0.75, 0.6875, 0.3125, 0.625, 0.375, 0.625, 0.375, 0.6875, 0.3125, 0.6875, 0.5, 0.625, 0.625, 0.625, 0.625, 0.6875, 0.5, 0.6875, 0.25, 0.625, 0.3125, 0.625, 0.3125, 0.6875, 0.25, 0.6875, 0.625, 0.625, 0.6875, 0.625, 0.6875, 0.6875, 0.625, 0.6875, 0.4375, 0.375, 0.5, 0.375, 0.5, 0.4375, 0.4375, 0.4375, 0.5, 0.75, 0.625, 0.75, 0.625, 0.8125, 0.5, 0.8125, 0.4375, 0.75, 0.5, 0.75, 0.5, 0.8125, 0.4375, 0.8125, 0.25, 0.5, 0.3125, 0.5, 0.3125, 0.625, 0.25, 0.625, 0.625, 0.5, 0.6875, 0.5, 0.6875, 0.625, 0.625, 0.625, 0.625, 0.6875, 0.6875, 0.6875, 0.6875, 0.75, 0.625, 0.75, 0.25, 0.6875, 0.3125, 0.6875, 0.3125, 0.75, 0.25, 0.75, 0.5, 0.375, 0.625, 0.375, 0.625, 0.4375, 0.5, 0.4375, 0.375, 0.75, 0.4375, 0.75, 0.4375, 0.8125, 0.375, 0.8125, 0.375, 0.375, 0.4375, 0.375, 0.4375, 0.4375, 0.375, 0.4375, 0.375, 0.625, 0.4375, 0.625, 0.4375, 0.6875, 0.375, 0.6875, 0.375, 0.0, 0.4375, 0.0, 0.4375, 0.0625, 0.375, 0.0625, 0.375, 0.0625, 0.4375, 0.0625, 0.4375, 0.125, 0.375, 0.125, 0.375, 0.125, 0.4375, 0.125, 0.4375, 0.25, 0.375, 0.25, 0.375, 0.25, 0.4375, 0.25, 0.4375, 0.375, 0.375, 0.375, 0.375, 0.4375, 0.4375, 0.4375, 0.4375, 0.5, 0.375, 0.5, 0.375, 0.5, 0.4375, 0.5, 0.4375, 0.625, 0.375, 0.625, 0.375, 0.6875, 0.4375, 0.6875, 0.4375, 0.75, 0.375, 0.75, 0.375, 0.8125, 0.4375, 0.8125, 0.4375, 0.875, 0.375, 0.875, 0.375, 0.875, 0.4375, 0.875, 0.4375, 1.0, 0.375, 1.0, 0.5, 0.125, 0.625, 0.125, 0.625, 0.25, 0.5, 0.25, 0.5, 0.4375, 0.625, 0.4375, 0.625, 0.5, 0.5, 0.5, 0.5, 0.6875, 0.625, 0.6875, 0.625, 0.75, 0.5, 0.75, 0.5, 0.875, 0.625, 0.875, 0.625, 1.0, 0.5, 1.0, 0.3125, 0.6875, 0.375, 0.6875, 0.375, 0.75, 0.3125, 0.75, 0.75, 0.6875, 0.875, 0.6875, 0.875, 0.75, 0.75, 0.75, 0.6875, 0.6875, 0.75, 0.6875, 0.75, 0.75, 0.6875, 0.75, 0.6875, 0.5, 0.75, 0.5, 0.75, 0.625, 0.6875, 0.625, 0.75, 0.5, 0.875, 0.5, 0.875, 0.625, 0.75, 0.625, 0.125, 0.6875, 0.25, 0.6875, 0.25, 0.75, 0.125, 0.75, 0.125, 0.5, 0.25, 0.5, 0.25, 0.625, 0.125, 0.625, 0.3125, 0.5, 0.375, 0.5, 0.375, 0.625, 0.3125, 0.625, 0.4375, 0.875, 0.5, 0.875, 0.5, 1.0, 0.4375, 1.0, 0.4375, 0.8125, 0.5, 0.8125, 0.5, 0.875, 0.4375, 0.875, 0.5, 0.8125, 0.625, 0.8125, 0.625, 0.875, 0.5, 0.875, 0.4375, 0.6875, 0.5, 0.6875, 0.5, 0.75, 0.4375, 0.75, 0.4375, 0.5, 0.5, 0.5, 0.5, 0.625, 0.4375, 0.625, 0.5, 0.5, 0.625, 0.5, 0.625, 0.625, 0.5, 0.625, 0.4375, 0.4375, 0.5, 0.4375, 0.5, 0.5, 0.4375, 0.5, 0.4375, 0.25, 0.5, 0.25, 0.5, 0.375, 0.4375, 0.375, 0.5, 0.25, 0.625, 0.25, 0.625, 0.375, 0.5, 0.375, 0.4375, 0.125, 0.5, 0.125, 0.5, 0.25, 0.4375, 0.25, 0.4375, 0.0625, 0.5, 0.0625, 0.5, 0.125, 0.4375, 0.125, 0.5, 0.0625, 0.625, 0.0625, 0.625, 0.125, 0.5, 0.125, 0.5, 0.0, 0.625, 0.0, 0.625, 0.0625, 0.5, 0.0625, 0.4375, 0.0, 0.5, 0.0, 0.5, 0.0625, 0.4375, 0.0625, 0.4375, 0.625, 0.5, 0.625, 0.5, 0.6875, 0.4375, 0.6875, 0.125, 0.625, 0.25, 0.625, 0.25, 0.6875, 0.125, 0.6875, 0.6875, 0.625, 0.75, 0.625, 0.75, 0.6875, 0.6875, 0.6875, 0.75, 0.625, 0.875, 0.625, 0.875, 0.6875, 0.75, 0.6875, 0.3125, 0.625, 0.375, 0.625, 0.375, 0.6875, 0.3125, 0.6875, 0.5, 0.625, 0.625, 0.625, 0.625, 0.6875, 0.5, 0.6875, 0.25, 0.625, 0.3125, 0.625, 0.3125, 0.6875, 0.25, 0.6875, 0.625, 0.625, 0.6875, 0.625, 0.6875, 0.6875, 0.625, 0.6875, 0.4375, 0.375, 0.5, 0.375, 0.5, 0.4375, 0.4375, 0.4375, 0.5, 0.75, 0.625, 0.75, 0.625, 0.8125, 0.5, 0.8125, 0.4375, 0.75, 0.5, 0.75, 0.5, 0.8125, 0.4375, 0.8125, 0.25, 0.5, 0.3125, 0.5, 0.3125, 0.625, 0.25, 0.625, 0.625, 0.5, 0.6875, 0.5, 0.6875, 0.625, 0.625, 0.625, 0.625, 0.6875, 0.6875, 0.6875, 0.6875, 0.75, 0.625, 0.75, 0.25, 0.6875, 0.3125, 0.6875, 0.3125, 0.75, 0.25, 0.75, 0.5, 0.375, 0.625, 0.375, 0.625, 0.4375, 0.5, 0.4375, 0.375, 0.75, 0.4375, 0.75, 0.4375, 0.8125, 0.375, 0.8125, 0.375, 0.375, 0.4375, 0.375, 0.4375, 0.4375, 0.375, 0.4375, 0.375, 0.625, 0.4375, 0.625, 0.4375, 0.6875, 0.375, 0.6875, 0.375, 0.0, 0.4375, 0.0, 0.4375, 0.0625, 0.375, 0.0625, 0.375, 0.0625, 0.4375, 0.0625, 0.4375, 0.125, 0.375, 0.125, 0.375, 0.125, 0.4375, 0.125, 0.4375, 0.25, 0.375, 0.25, 0.375, 0.25, 0.4375, 0.25, 0.4375, 0.375, 0.375, 0.375, 0.375, 0.4375, 0.4375, 0.4375, 0.4375, 0.5, 0.375, 0.5, 0.375, 0.5, 0.4375, 0.5, 0.4375, 0.625, 0.375, 0.625, 0.375, 0.6875, 0.4375, 0.6875, 0.4375, 0.75, 0.375, 0.75, 0.375, 0.8125, 0.4375, 0.8125, 0.4375, 0.875, 0.375, 0.875, 0.375, 0.875, 0.4375, 0.875, 0.4375, 1.0, 0.375, 1.0])
me_cube_002.materials.append(mat_stone)
me_cube_002.materials.append(mat_wroughtiron)
me_cube_002.update()
me_cube_004 = bpy.data.meshes.new('Cube.004')
me_cube_004.from_pydata([(0.2682, -0.211, 0.002178), (0.2682, -0.211, 0.1907), (0.2682, 0.2077, 0.002178), (0.2682, 0.2077, 0.1907), (0.687, -0.211, 0.002178), (0.687, -0.211, 0.1907), (0.687, 0.2077, 0.002178), (0.687, 0.2077, 0.1907), (0.2682, 0.1768, 0.002178), (0.2682, -0.211, 0.1424), (0.2682, 0.1768, 0.1907), (0.2682, 0.2077, 0.1424), (0.293, 0.2077, 0.002178), (0.293, 0.2077, 0.1907), (0.687, 0.2077, 0.1424), (0.687, 0.1768, 0.002178), (0.687, 0.1768, 0.1907), (0.687, -0.211, 0.1424), (0.293, -0.211, 0.002178), (0.293, -0.211, 0.1907), (0.293, 0.1768, 0.1907), (0.293, 0.1768, 0.002178), (0.293, -0.211, 0.1424), (0.687, 0.1768, 0.1424), (0.293, 0.2077, 0.1424), (0.2682, 0.1768, 0.1424), (0.2682, -0.1893, 0.002178), (0.687, -0.1893, 0.1907), (0.2682, -0.1893, 0.1907), (0.687, -0.1893, 0.002178), (0.293, -0.1893, 0.1907), (0.293, -0.1893, 0.002178), (0.687, -0.1893, 0.1424), (0.2682, -0.1893, 0.1424), (0.6606, 0.2077, 0.1907), (0.6606, -0.211, 0.002178), (0.6606, 0.2077, 0.002178), (0.6606, -0.211, 0.1907), (0.6606, 0.1768, 0.1907), (0.6606, 0.1768, 0.002178), (0.6606, -0.211, 0.1424), (0.6606, 0.2077, 0.1424), (0.6606, -0.1893, 0.1907), (0.6606, -0.1893, 0.002178), (0.2682, 0.2077, 0.05895), (0.687, 0.2077, 0.05895), (0.687, -0.211, 0.05895), (0.2682, -0.211, 0.05895), (0.293, -0.211, 0.05895), (0.687, 0.1768, 0.05895), (0.293, 0.2077, 0.05895), (0.2682, 0.1768, 0.05895), (0.2682, -0.1893, 0.05895), (0.687, -0.1893, 0.05895), (0.6606, 0.2077, 0.05895), (0.6606, -0.211, 0.05895), (0.4768, 0.04497, 0.1907), (0.4666, 0.04107, 0.1907), (0.458, 0.02996, 0.1907), (0.4523, 0.01334, 0.1907), (0.4503, -0.006275, 0.1907), (0.4523, -0.02589, 0.1907), (0.458, -0.04251, 0.1907), (0.4666, -0.05362, 0.1907), (0.4768, -0.05752, 0.1907), (0.4869, -0.05362, 0.1907), (0.4955, -0.04251, 0.1907), (0.5012, -0.02589, 0.1907), (0.5033, -0.006275, 0.1907), (0.5012, 0.01334, 0.1907), (0.4955, 0.02996, 0.1907), (0.4869, 0.04107, 0.1907), (0.4768, 0.04497, 0.1907), (0.4666, 0.04107, 0.1907), (0.458, 0.02996, 0.1907), (0.4523, 0.01334, 0.1907), (0.4503, -0.006275, 0.1907), (0.4523, -0.02589, 0.1907), (0.458, -0.04251, 0.1907), (0.4666, -0.05362, 0.1907), (0.4768, -0.05752, 0.1907), (0.4869, -0.05362, 0.1907), (0.4955, -0.04251, 0.1907), (0.5012, -0.02589, 0.1907), (0.5033, -0.006275, 0.1907), (0.5012, 0.01334, 0.1907), (0.4955, 0.02996, 0.1907), (0.4869, 0.04107, 0.1907), (0.4768, 0.04497, 1.118), (0.4666, 0.04107, 1.118), (0.458, 0.02996, 1.118), (0.4523, 0.01334, 1.118), (0.4503, -0.006275, 1.118), (0.4523, -0.02589, 1.118), (0.458, -0.04251, 1.118), (0.4666, -0.05362, 1.118), (0.4768, -0.05752, 1.118), (0.4869, -0.05362, 1.118), (0.4955, -0.04251, 1.118), (0.5012, -0.02589, 1.118), (0.5033, -0.006275, 1.118), (0.5012, 0.01334, 1.118), (0.4955, 0.02996, 1.118), (0.4869, 0.04107, 1.118), (0.4768, 0.04497, 1.118), (0.4666, 0.04107, 1.118), (0.458, 0.02996, 1.118), (0.4523, 0.01334, 1.118), (0.4503, -0.006275, 1.118), (0.4523, -0.02589, 1.118), (0.458, -0.04251, 1.118), (0.4666, -0.05362, 1.118), (0.4768, -0.05752, 1.118), (0.4869, -0.05362, 1.118), (0.4955, -0.04251, 1.118), (0.5012, -0.02589, 1.118), (0.5033, -0.006275, 1.118), (0.5012, 0.01334, 1.118), (0.4955, 0.02996, 1.118), (0.4869, 0.04107, 1.118), (0.4768, 0.05798, 1.141), (0.464, 0.05309, 1.141), (0.4533, 0.03916, 1.141), (0.4461, 0.01831, 1.141), (0.4435, -0.006275, 1.141), (0.4461, -0.03086, 1.141), (0.4533, -0.05171, 1.141), (0.464, -0.06564, 1.141), (0.4768, -0.07053, 1.141), (0.4895, -0.06564, 1.141), (0.5003, -0.05171, 1.141), (0.5075, -0.03086, 1.141), (0.51, -0.006275, 1.141), (0.5075, 0.01831, 1.141), (0.5003, 0.03916, 1.141), (0.4895, 0.05309, 1.141), (0.4768, 0.05798, 1.141), (0.464, 0.05309, 1.141), (0.4533, 0.03916, 1.141), (0.4461, 0.01831, 1.141), (0.4435, -0.006275, 1.141), (0.4461, -0.03086, 1.141), (0.4533, -0.05171, 1.141), (0.464, -0.06564, 1.141), (0.4768, -0.07053, 1.141), (0.4895, -0.06564, 1.141), (0.5003, -0.05171, 1.141), (0.5075, -0.03086, 1.141), (0.51, -0.006275, 1.141), (0.5075, 0.01831, 1.141), (0.5003, 0.03916, 1.141), (0.4895, 0.05309, 1.141), (0.4768, 0.01775, 1.161), (0.472, 0.01592, 1.161), (0.468, 0.01071, 1.161), (0.4653, 0.002918, 1.161), (0.4643, -0.006275, 1.161), (0.4653, -0.01547, 1.161), (0.468, -0.02326, 1.161), (0.472, -0.02847, 1.161), (0.4768, -0.0303, 1.161), (0.4815, -0.02847, 1.161), (0.4855, -0.02326, 1.161), (0.4882, -0.01547, 1.161), (0.4892, -0.006275, 1.161), (0.4882, 0.002918, 1.161), (0.4855, 0.01071, 1.161), (0.4815, 0.01592, 1.161), (0.4768, 0.01775, 1.161), (0.472, 0.01592, 1.161), (0.468, 0.01071, 1.161), (0.4653, 0.002918, 1.161), (0.4643, -0.006275, 1.161), (0.4653, -0.01547, 1.161), (0.468, -0.02326, 1.161), (0.472, -0.02847, 1.161), (0.4768, -0.0303, 1.161), (0.4815, -0.02847, 1.161), (0.4855, -0.02326, 1.161), (0.4882, -0.01547, 1.161), (0.4892, -0.006275, 1.161), (0.4882, 0.002918, 1.161), (0.4855, 0.01071, 1.161), (0.4815, 0.01592, 1.161), (0.4768, 0.01775, 1.201), (0.472, 0.01592, 1.201), (0.468, 0.01071, 1.201), (0.4653, 0.002918, 1.201), (0.4643, -0.006275, 1.201), (0.4653, -0.01547, 1.201), (0.468, -0.02326, 1.201), (0.472, -0.02847, 1.201), (0.4768, -0.0303, 1.201), (0.4815, -0.02847, 1.201), (0.4855, -0.02326, 1.201), (0.4882, -0.01547, 1.201), (0.4892, -0.006275, 1.201), (0.4882, 0.002918, 1.201), (0.4855, 0.01071, 1.201), (0.4815, 0.01592, 1.201), (0.4768, 0.03978, 1.219), (0.4625, 0.03627, 1.219), (0.4504, 0.02629, 1.219), (0.4423, 0.01135, 1.219), (0.4394, -0.006275, 1.219), (0.4423, -0.0239, 1.219), (0.4504, -0.03884, 1.219), (0.4625, -0.04882, 1.219), (0.4768, -0.05233, 1.219), (0.4911, -0.04882, 1.219), (0.5032, -0.03884, 1.219), (0.5113, -0.0239, 1.219), (0.5141, -0.006275, 1.219), (0.5113, 0.01135, 1.219), (0.5032, 0.02629, 1.219), (0.4911, 0.03627, 1.219), (0.4768, 0.001065, 1.286), (0.4745, 0.000506, 1.286), (0.4726, -0.001085, 1.286), (0.4713, -0.003466, 1.286), (0.4708, -0.006275, 1.286), (0.4713, -0.009084, 1.286), (0.4726, -0.01147, 1.286), (0.4745, -0.01306, 1.286), (0.4768, -0.01362, 1.286), (0.479, -0.01306, 1.286), (0.481, -0.01147, 1.286), (0.4823, -0.009084, 1.286), (0.4827, -0.006275, 1.286), (0.4823, -0.003466, 1.286), (0.481, -0.001085, 1.286), (0.479, 0.000506, 1.286), (0.4768, -0.005576, 1.298), (0.4765, -0.005629, 1.298), (0.4764, -0.005781, 1.298), (0.4762, -0.006008, 1.298), (0.4762, -0.006275, 1.298), (0.4762, -0.006543, 1.298), (0.4764, -0.00677, 1.298), (0.4765, -0.006922, 1.298), (0.4768, -0.006975, 1.298), (0.477, -0.006922, 1.298), (0.4772, -0.00677, 1.298), (0.4773, -0.006543, 1.298), (0.4773, -0.006275, 1.298), (0.4773, -0.006008, 1.298), (0.4772, -0.005781, 1.298), (0.477, -0.005629, 1.298), (0.4768, -0.00622, 1.299), (0.4767, -0.006224, 1.299), (0.4767, -0.006236, 1.299), (0.4767, -0.006254, 1.299), (0.4767, -0.006275, 1.299), (0.4767, -0.006297, 1.299), (0.4767, -0.006315, 1.299), (0.4767, -0.006327, 1.299), (0.4768, -0.006331, 1.299), (0.4768, -0.006327, 1.299), (0.4768, -0.006315, 1.299), (0.4768, -0.006297, 1.299), (0.4768, -0.006275, 1.299), (0.4768, -0.006254, 1.299), (0.4768, -0.006236, 1.299), (0.4768, -0.006224, 1.299), (0.4768, -0.05999, 1.123), (0.4661, -0.0559, 1.123), (0.4661, 0.04335, 1.123), (0.4768, 0.04744, 1.123), (0.4874, 0.04335, 1.123), (0.4874, -0.0559, 1.123), (0.4571, 0.0317, 1.123), (0.4964, -0.04425, 1.123), (0.4511, 0.01428, 1.123), (0.5024, -0.02683, 1.123), (0.449, -0.006275, 1.123), (0.5045, -0.006275, 1.123), (0.4511, -0.02683, 1.123), (0.5024, 0.01428, 1.123), (0.4571, -0.04425, 1.123), (0.4964, 0.0317, 1.123), (0.5069, 0.009102, 1.216), (0.5093, -0.006275, 1.216), (0.4537, -0.03469, 1.216), (0.4467, -0.02165, 1.216), (0.4998, 0.02214, 1.216), (0.4643, -0.0434, 1.216), (0.4892, 0.03085, 1.216), (0.4768, -0.04646, 1.216), (0.4643, 0.03085, 1.216), (0.4768, 0.03391, 1.216), (0.4892, -0.0434, 1.216), (0.4537, 0.02214, 1.216), (0.4998, -0.03469, 1.216), (0.4467, 0.009102, 1.216), (0.5069, -0.02165, 1.216), (0.4442, -0.006275, 1.216), (0.4644, -0.06394, 1.138), (0.4768, 0.05614, 1.138), (0.4891, 0.05139, 1.138), (0.4768, -0.06869, 1.138), (0.4644, 0.05139, 1.138), (0.4891, -0.06394, 1.138), (0.4539, 0.03786, 1.138), (0.4996, -0.05041, 1.138), (0.4469, 0.01761, 1.138), (0.5066, -0.03016, 1.138), (0.4445, -0.006275, 1.138), (0.509, -0.006275, 1.138), (0.4469, -0.03016, 1.138), (0.5066, 0.01761, 1.138), (0.4539, -0.05041, 1.138), (0.4996, 0.03786, 1.138), (0.4768, -0.0303, 1.199), (0.472, -0.02847, 1.199), (0.472, 0.01592, 1.199), (0.4768, 0.01775, 1.199), (0.4815, 0.01592, 1.199), (0.4815, -0.02847, 1.199), (0.468, 0.01071, 1.199), (0.4855, -0.02326, 1.199), (0.4653, 0.002918, 1.199), (0.4882, -0.01547, 1.199), (0.4643, -0.006275, 1.199), (0.4892, -0.006275, 1.199), (0.4653, -0.01547, 1.199), (0.4882, 0.002918, 1.199), (0.468, -0.02326, 1.199), (0.4855, 0.01071, 1.199), (0.5033, -0.006275, 0.7105), (0.5033, -0.006275, 0.602), (0.5012, 0.01334, 0.602), (0.5012, 0.01334, 0.7105), (0.4955, 0.02996, 0.602), (0.4955, 0.02996, 0.7105), (0.4666, -0.05362, 0.602), (0.4666, -0.05362, 0.7105), (0.4869, 0.04107, 0.602), (0.4869, 0.04107, 0.7105), (0.4768, -0.05752, 0.602), (0.4768, -0.05752, 0.7105), (0.4768, 0.04497, 0.7105), (0.4768, 0.04497, 0.602), (0.4666, 0.04107, 0.602), (0.4666, 0.04107, 0.7105), (0.4869, -0.05362, 0.602), (0.4869, -0.05362, 0.7105), (0.4955, -0.04251, 0.602), (0.4955, -0.04251, 0.7105), (0.4523, 0.01334, 0.7105), (0.5012, -0.02589, 0.602), (0.5012, -0.02589, 0.7105), (0.5125, -0.02589, 0.602), (0.5125, -0.02589, 0.7105), (0.5145, -0.006275, 0.7105), (0.5145, -0.006275, 0.602), (0.5067, -0.04251, 0.602), (0.5067, -0.04251, 0.7105), (0.5067, 0.02996, 0.602), (0.5067, 0.02996, 0.7105), (0.5125, 0.01334, 0.602), (0.5125, 0.01334, 0.7105), (0.5144, -0.02018, 0.6291), (0.5144, -0.02018, 0.706), (0.5158, -0.006275, 0.706), (0.5158, -0.006275, 0.6291), (0.5103, -0.03197, 0.6291), (0.5103, -0.03197, 0.706), (0.5103, 0.01941, 0.6291), (0.5103, 0.01941, 0.706), (0.5144, 0.007628, 0.6291), (0.5144, 0.007628, 0.706), (0.5662, -0.02018, 0.706), (0.5662, -0.02263, 0.7391), (0.5676, -0.00497, 0.7391), (0.5676, -0.006275, 0.706), (0.5621, -0.03197, 0.706), (0.5621, -0.03759, 0.7391), (0.5621, 0.01941, 0.706), (0.5621, 0.02765, 0.7391), (0.5662, 0.007628, 0.706), (0.5662, 0.01269, 0.7391), (0.6503, 0.006038, 0.7425), (0.6503, 0.009944, 0.7535), (0.6508, 0.0148, 0.7535), (0.6508, 0.009291, 0.7425), (0.649, 0.00328, 0.7425), (0.649, 0.005829, 0.7535), (0.649, 0.0153, 0.7425), (0.649, 0.02377, 0.7535), (0.6503, 0.01254, 0.7425), (0.6503, 0.01965, 0.7535), (0.6722, 0.002482, 0.7348), (0.6722, 0.001949, 0.743), (0.6726, 0.005526, 0.743), (0.6726, 0.005526, 0.7348), (0.6712, -9.903e-05, 0.7348), (0.6712, -0.001083, 0.743), (0.6712, 0.01115, 0.7348), (0.6712, 0.01214, 0.743), (0.6722, 0.008571, 0.7348), (0.6722, 0.009103, 0.743), (0.4518, 0.01334, 0.602), (0.4576, 0.02996, 0.602), (0.4576, -0.04251, 0.602), (0.4576, -0.04251, 0.7105), (0.4518, -0.02589, 0.602), (0.4518, -0.02589, 0.7105), (0.4582, 0.02957, 0.7105), (0.4504, -0.006666, 0.602), (0.4504, -0.006666, 0.7105), (0.3034, -0.03259, 0.7535), (0.3034, -0.02549, 0.7425), (0.3047, -0.03671, 0.7535), (0.3047, -0.02824, 0.7425), (0.3047, -0.01877, 0.7535), (0.3047, -0.01622, 0.7425), (0.3029, -0.02223, 0.7425), (0.3029, -0.02774, 0.7535), (0.3034, -0.02289, 0.7535), (0.3034, -0.01898, 0.7425), (0.3875, -0.02563, 0.7391), (0.3875, -0.02057, 0.706), (0.3916, -0.0406, 0.7391), (0.3916, -0.03236, 0.706), (0.3916, 0.02465, 0.7391), (0.3916, 0.01902, 0.706), (0.3861, -0.006666, 0.706), (0.3861, -0.007972, 0.7391), (0.3875, 0.009685, 0.7391), (0.3875, 0.007237, 0.706), (0.4394, -0.02057, 0.706), (0.4394, -0.02057, 0.6291), (0.4434, -0.03236, 0.706), (0.4434, -0.03236, 0.6291), (0.4434, 0.01902, 0.706), (0.4434, 0.01902, 0.6291), (0.4379, -0.006666, 0.6291), (0.4379, -0.006666, 0.706), (0.4394, 0.007237, 0.706), (0.4394, 0.007237, 0.6291), (0.4412, -0.02628, 0.7105), (0.4412, -0.02628, 0.602), (0.447, -0.0429, 0.7105), (0.447, -0.0429, 0.602), (0.447, 0.02957, 0.7105), (0.447, 0.02957, 0.602), (0.4392, -0.006666, 0.602), (0.4392, -0.006666, 0.7105), (0.4412, 0.01295, 0.7105), (0.4412, 0.01295, 0.602), (0.2815, -0.01519, 0.7348), (0.2815, -0.01466, 0.743), (0.2811, -0.01824, 0.743), (0.2811, -0.01824, 0.7348), (0.2825, -0.01261, 0.7348), (0.2825, -0.01163, 0.743), (0.2825, -0.02386, 0.7348), (0.2825, -0.02485, 0.743), (0.2815, -0.02128, 0.7348), (0.2815, -0.02181, 0.743)], [], [(25, 10, 3, 11), (41, 34, 7, 14), (32, 27, 5, 17), (22, 19, 1, 9), (43, 29, 4, 35), (30, 28, 1, 19), (42, 30, 19, 37), (34, 13, 20, 38), (13, 3, 10, 20), (26, 31, 18, 0), (2, 12, 21, 8), (36, 6, 15, 39), (48, 22, 9, 47), (55, 40, 22, 48), (40, 37, 19, 22), (53, 32, 17, 46), (45, 14, 23, 49), (14, 7, 16, 23), (54, 41, 14, 45), (44, 11, 24, 50), (11, 3, 13, 24), (51, 25, 11, 44), (52, 33, 25, 51), (33, 28, 10, 25), (9, 1, 28, 33), (47, 9, 33, 52), (49, 23, 32, 53), (8, 21, 31, 26), (38, 20, 30, 42), (20, 10, 28, 30), (39, 15, 29, 43), (23, 16, 27, 32), (21, 39, 43, 31), (16, 38, 42, 27), (50, 24, 41, 54), (17, 5, 37, 40), (46, 17, 40, 55), (12, 36, 39, 21), (7, 34, 38, 16), (27, 42, 37, 5), (31, 43, 35, 18), (24, 13, 34, 41), (4, 46, 55, 35), (12, 50, 54, 36), (15, 49, 53, 29), (0, 47, 52, 26), (26, 52, 51, 8), (8, 51, 44, 2), (2, 44, 50, 12), (36, 54, 45, 6), (6, 45, 49, 15), (29, 53, 46, 4), (35, 55, 48, 18), (18, 48, 47, 0), (57, 56, 72, 73), (56, 71, 87, 72), (65, 64, 80, 81), (58, 57, 73, 74), (66, 65, 81, 82), (59, 58, 74, 75), (67, 66, 82, 83), (60, 59, 75, 76), (68, 67, 83, 84), (61, 60, 76, 77), (69, 68, 84, 85), (62, 61, 77, 78), (70, 69, 85, 86), (63, 62, 78, 79), (71, 70, 86, 87), (64, 63, 79, 80), (84, 83, 349, 329), (77, 76, 408, 405), (406, 409, 92, 93), (87, 86, 332, 336), (80, 79, 334, 338), (72, 87, 336, 341), (73, 72, 341, 342), (81, 80, 338, 344), (343, 340, 88, 89), (82, 81, 344, 346), (75, 74, 402, 401), (83, 82, 346, 349), (76, 75, 401, 408), (85, 84, 329, 330), (78, 77, 405, 403), (91, 90, 106, 107), (99, 98, 114, 115), (92, 91, 107, 108), (100, 99, 115, 116), (93, 92, 108, 109), (101, 100, 116, 117), (94, 93, 109, 110), (102, 101, 117, 118), (95, 94, 110, 111), (103, 102, 118, 119), (96, 95, 111, 112), (89, 88, 104, 105), (88, 103, 119, 104), (97, 96, 112, 113), (90, 89, 105, 106), (98, 97, 113, 114), (299, 296, 127, 128), (300, 297, 120, 121), (297, 298, 135, 120), (301, 299, 128, 129), (302, 300, 121, 122), (303, 301, 129, 130), (304, 302, 122, 123), (305, 303, 130, 131), (306, 304, 123, 124), (307, 305, 131, 132), (308, 306, 124, 125), (309, 307, 132, 133), (310, 308, 125, 126), (311, 309, 133, 134), (296, 310, 126, 127), (298, 311, 134, 135), (129, 128, 144, 145), (122, 121, 137, 138), (130, 129, 145, 146), (123, 122, 138, 139), (131, 130, 146, 147), (124, 123, 139, 140), (132, 131, 147, 148), (125, 124, 140, 141), (133, 132, 148, 149), (126, 125, 141, 142), (134, 133, 149, 150), (127, 126, 142, 143), (135, 134, 150, 151), (128, 127, 143, 144), (121, 120, 136, 137), (120, 135, 151, 136), (141, 140, 156, 157), (149, 148, 164, 165), (142, 141, 157, 158), (150, 149, 165, 166), (143, 142, 158, 159), (151, 150, 166, 167), (144, 143, 159, 160), (137, 136, 152, 153), (136, 151, 167, 152), (145, 144, 160, 161), (138, 137, 153, 154), (146, 145, 161, 162), (139, 138, 154, 155), (147, 146, 162, 163), (140, 139, 155, 156), (148, 147, 163, 164), (164, 163, 179, 180), (157, 156, 172, 173), (165, 164, 180, 181), (158, 157, 173, 174), (166, 165, 181, 182), (159, 158, 174, 175), (167, 166, 182, 183), (160, 159, 175, 176), (153, 152, 168, 169), (152, 167, 183, 168), (161, 160, 176, 177), (154, 153, 169, 170), (162, 161, 177, 178), (155, 154, 170, 171), (163, 162, 178, 179), (156, 155, 171, 172), (312, 313, 191, 192), (314, 315, 184, 185), (315, 316, 199, 184), (317, 312, 192, 193), (318, 314, 185, 186), (319, 317, 193, 194), (320, 318, 186, 187), (321, 319, 194, 195), (322, 320, 187, 188), (323, 321, 195, 196), (324, 322, 188, 189), (325, 323, 196, 197), (326, 324, 189, 190), (327, 325, 197, 198), (313, 326, 190, 191), (316, 327, 198, 199), (280, 281, 212, 213), (282, 283, 205, 206), (284, 280, 213, 214), (285, 282, 206, 207), (286, 284, 214, 215), (287, 285, 207, 208), (288, 289, 200, 201), (289, 286, 215, 200), (290, 287, 208, 209), (291, 288, 201, 202), (292, 290, 209, 210), (293, 291, 202, 203), (294, 292, 210, 211), (295, 293, 203, 204), (281, 294, 211, 212), (283, 295, 204, 205), (203, 202, 218, 219), (211, 210, 226, 227), (204, 203, 219, 220), (212, 211, 227, 228), (205, 204, 220, 221), (213, 212, 228, 229), (206, 205, 221, 222), (214, 213, 229, 230), (207, 206, 222, 223), (215, 214, 230, 231), (208, 207, 223, 224), (201, 200, 216, 217), (200, 215, 231, 216), (209, 208, 224, 225), (202, 201, 217, 218), (210, 209, 225, 226), (224, 223, 239, 240), (217, 216, 232, 233), (216, 231, 247, 232), (225, 224, 240, 241), (218, 217, 233, 234), (226, 225, 241, 242), (219, 218, 234, 235), (227, 226, 242, 243), (220, 219, 235, 236), (228, 227, 243, 244), (221, 220, 236, 237), (229, 228, 244, 245), (222, 221, 237, 238), (230, 229, 245, 246), (223, 222, 238, 239), (231, 230, 246, 247), (239, 238, 254, 255), (247, 246, 262, 263), (240, 239, 255, 256), (233, 232, 248, 249), (232, 247, 263, 248), (241, 240, 256, 257), (234, 233, 249, 250), (242, 241, 257, 258), (235, 234, 250, 251), (243, 242, 258, 259), (236, 235, 251, 252), (244, 243, 259, 260), (237, 236, 252, 253), (245, 244, 260, 261), (238, 237, 253, 254), (246, 245, 261, 262), (119, 118, 279, 268), (111, 110, 278, 265), (118, 117, 277, 279), (110, 109, 276, 278), (117, 116, 275, 277), (109, 108, 274, 276), (116, 115, 273, 275), (108, 107, 272, 274), (115, 114, 271, 273), (107, 106, 270, 272), (114, 113, 269, 271), (106, 105, 266, 270), (113, 112, 264, 269), (104, 119, 268, 267), (105, 104, 267, 266), (112, 111, 265, 264), (189, 188, 295, 283), (196, 195, 294, 281), (188, 187, 293, 295), (195, 194, 292, 294), (187, 186, 291, 293), (194, 193, 290, 292), (186, 185, 288, 291), (193, 192, 287, 290), (184, 199, 286, 289), (185, 184, 289, 288), (192, 191, 285, 287), (199, 198, 284, 286), (191, 190, 282, 285), (198, 197, 280, 284), (190, 189, 283, 282), (197, 196, 281, 280), (268, 279, 311, 298), (265, 278, 310, 296), (279, 277, 309, 311), (278, 276, 308, 310), (277, 275, 307, 309), (276, 274, 306, 308), (275, 273, 305, 307), (274, 272, 304, 306), (273, 271, 303, 305), (272, 270, 302, 304), (271, 269, 301, 303), (270, 266, 300, 302), (269, 264, 299, 301), (267, 268, 298, 297), (266, 267, 297, 300), (264, 265, 296, 299), (183, 182, 327, 316), (175, 174, 326, 313), (182, 181, 325, 327), (174, 173, 324, 326), (181, 180, 323, 325), (173, 172, 322, 324), (180, 179, 321, 323), (172, 171, 320, 322), (179, 178, 319, 321), (171, 170, 318, 320), (178, 177, 317, 319), (170, 169, 314, 318), (177, 176, 312, 317), (168, 183, 316, 315), (169, 168, 315, 314), (176, 175, 313, 312), (79, 78, 403, 334), (86, 85, 330, 332), (409, 348, 91, 92), (350, 347, 98, 99), (348, 407, 90, 91), (347, 345, 97, 98), (407, 343, 89, 90), (345, 339, 96, 97), (340, 337, 103, 88), (74, 73, 342, 402), (339, 335, 95, 96), (337, 333, 102, 103), (335, 404, 94, 95), (333, 331, 101, 102), (404, 406, 93, 94), (331, 328, 100, 101), (329, 349, 351, 354), (349, 346, 355, 351), (345, 347, 346, 344), (343, 407, 402, 342), (339, 345, 344, 338), (337, 340, 341, 336), (340, 343, 342, 341), (335, 339, 338, 334), (333, 337, 336, 332), (404, 335, 334, 403), (330, 329, 354, 359), (332, 330, 359, 357), (328, 350, 99, 100), (352, 353, 363, 362), (353, 360, 370, 363), (355, 356, 366, 365), (358, 357, 367, 368), (346, 347, 356, 355), (333, 332, 357, 358), (331, 333, 358, 360), (350, 328, 353, 352), (347, 350, 352, 356), (328, 331, 360, 353), (366, 362, 372, 376), (362, 363, 373, 372), (363, 370, 380, 373), (365, 366, 376, 375), (356, 352, 362, 366), (359, 354, 364, 369), (360, 358, 368, 370), (351, 355, 365, 361), (354, 351, 361, 364), (357, 359, 369, 367), (372, 373, 383, 382), (373, 380, 390, 383), (375, 376, 386, 385), (378, 377, 387, 388), (369, 364, 374, 379), (370, 368, 378, 380), (361, 365, 375, 371), (364, 361, 371, 374), (367, 369, 379, 377), (368, 367, 377, 378), (381, 385, 395, 391), (390, 388, 398, 400), (389, 384, 394, 399), (386, 382, 392, 396), (376, 372, 382, 386), (379, 374, 384, 389), (380, 378, 388, 390), (371, 375, 385, 381), (374, 371, 381, 384), (377, 379, 389, 387), (392, 393, 394, 391), (396, 392, 391, 395), (400, 398, 397, 399), (393, 400, 399, 394), (384, 381, 391, 394), (387, 389, 399, 397), (388, 387, 397, 398), (385, 386, 396, 395), (383, 390, 400, 393), (382, 383, 393, 392), (404, 403, 443, 442), (402, 407, 444, 445), (448, 447, 437, 438), (401, 402, 445, 449), (418, 417, 452, 451), (417, 410, 459, 452), (415, 414, 455, 454), (412, 413, 456, 457), (403, 405, 441, 443), (405, 408, 446, 441), (408, 401, 449, 446), (442, 443, 433, 432), (445, 444, 434, 435), (447, 440, 430, 437), (413, 411, 458, 456), (416, 419, 450, 453), (452, 459, 458, 453), (459, 457, 456, 458), (455, 451, 450, 454), (451, 452, 453, 450), (423, 421, 411, 413), (426, 429, 419, 416), (429, 425, 415, 419), (420, 422, 412, 410), (421, 426, 416, 411), (424, 428, 418, 414), (414, 418, 451, 455), (411, 416, 453, 458), (410, 412, 457, 459), (419, 415, 454, 450), (432, 433, 423, 422), (433, 431, 421, 423), (436, 439, 429, 426), (439, 435, 425, 429), (443, 441, 431, 433), (446, 449, 439, 436), (449, 445, 435, 439), (440, 442, 432, 430), (430, 432, 422, 420), (431, 436, 426, 421), (422, 423, 413, 412), (425, 424, 414, 415), (427, 420, 410, 417), (428, 427, 417, 418), (441, 446, 436, 431), (444, 448, 438, 434), (435, 434, 424, 425), (437, 430, 420, 427), (438, 437, 427, 428), (434, 438, 428, 424), (409, 406, 440, 447), (407, 348, 448, 444), (348, 409, 447, 448), (406, 404, 442, 440)])
me_cube_004.polygons.foreach_set('use_smooth', [True] * 442)
me_cube_004.polygons.foreach_set('material_index', [0, 0, 0, 0, 0, 0, 0, 0, 0, 0, 0, 0, 0, 0, 0, 0, 0, 0, 0, 0, 0, 0, 0, 0, 0, 0, 0, 0, 0, 0, 0, 0, 0, 0, 0, 0, 0, 0, 0, 0, 0, 0, 0, 0, 0, 0, 0, 0, 0, 0, 0, 0, 0, 0, 1, 1, 1, 1, 1, 1, 1, 1, 1, 1, 1, 1, 1, 1, 1, 1, 1, 1, 1, 1, 1, 1, 1, 1, 1, 1, 1, 1, 1, 1, 1, 1, 1, 1, 1, 1, 1, 1, 1, 1, 1, 1, 1, 1, 1, 1, 1, 1, 1, 1, 1, 1, 1, 1, 1, 1, 1, 1, 1, 1, 1, 1, 1, 1, 1, 1, 1, 1, 1, 1, 1, 1, 1, 1, 1, 1, 1, 1, 1, 1, 1, 1, 1, 1, 1, 1, 1, 1, 1, 1, 1, 1, 1, 1, 1, 1, 1, 1, 1, 1, 1, 1, 1, 1, 1, 1, 1, 1, 1, 1, 1, 1, 1, 1, 1, 1, 1, 1, 1, 1, 1, 1, 1, 1, 1, 1, 1, 1, 1, 1, 1, 1, 1, 1, 1, 1, 1, 1, 1, 1, 1, 1, 1, 1, 1, 1, 1, 1, 1, 1, 1, 1, 1, 1, 1, 1, 1, 1, 1, 1, 1, 1, 1, 1, 1, 1, 1, 1, 1, 1, 1, 1, 1, 1, 1, 1, 1, 1, 1, 1, 1, 1, 1, 1, 1, 1, 1, 1, 1, 1, 1, 1, 1, 1, 1, 1, 1, 1, 1, 1, 1, 1, 1, 1, 1, 1, 1, 1, 1, 1, 1, 1, 1, 1, 1, 1, 1, 1, 1, 1, 1, 1, 1, 1, 1, 1, 1, 1, 1, 1, 1, 1, 1, 1, 1, 1, 1, 1, 1, 1, 1, 1, 1, 1, 1, 1, 1, 1, 1, 1, 1, 1, 1, 1, 1, 1, 1, 1, 1, 1, 1, 1, 1, 1, 1, 1, 1, 1, 1, 1, 1, 1, 1, 1, 1, 1, 1, 1, 1, 1, 1, 1, 1, 1, 1, 1, 1, 1, 1, 1, 1, 1, 1, 1, 1, 1, 1, 1, 1, 1, 1, 1, 1, 1, 1, 1, 1, 1, 1, 1, 1, 1, 1, 1, 1, 1, 1, 1, 1, 1, 1, 1, 1, 1, 1, 1, 1, 1, 1, 1, 1, 1, 1, 1, 1, 1, 1, 1, 1, 1, 1, 1, 1, 1, 1, 1, 1, 1, 1, 1, 1, 1, 1, 1, 1, 1, 1, 1, 1, 1, 1, 1, 1, 1, 1, 1, 1, 1, 1, 1, 1, 1, 1, 1, 1, 1, 1, 1, 1, 1, 1, 1, 1, 1, 1, 1, 1, 1])
_uv = me_cube_004.uv_layers.new(name='UVMap')
_uv.uv.foreach_set('vector', [0.5, 0.125, 0.625, 0.125, 0.625, 0.25, 0.5, 0.25, 0.5, 0.4375, 0.625, 0.4375, 0.625, 0.5, 0.5, 0.5, 0.5, 0.6875, 0.625, 0.6875, 0.625, 0.75, 0.5, 0.75, 0.5, 0.875, 0.625, 0.875, 0.625, 1.0, 0.5, 1.0, 0.3125, 0.6875, 0.375, 0.6875, 0.375, 0.75, 0.3125, 0.75, 0.75, 0.6875, 0.875, 0.6875, 0.875, 0.75, 0.75, 0.75, 0.6875, 0.6875, 0.75, 0.6875, 0.75, 0.75, 0.6875, 0.75, 0.6875, 0.5, 0.75, 0.5, 0.75, 0.625, 0.6875, 0.625, 0.75, 0.5, 0.875, 0.5, 0.875, 0.625, 0.75, 0.625, 0.125, 0.6875, 0.25, 0.6875, 0.25, 0.75, 0.125, 0.75, 0.125, 0.5, 0.25, 0.5, 0.25, 0.625, 0.125, 0.625, 0.3125, 0.5, 0.375, 0.5, 0.375, 0.625, 0.3125, 0.625, 0.4375, 0.875, 0.5, 0.875, 0.5, 1.0, 0.4375, 1.0, 0.4375, 0.8125, 0.5, 0.8125, 0.5, 0.875, 0.4375, 0.875, 0.5, 0.8125, 0.625, 0.8125, 0.625, 0.875, 0.5, 0.875, 0.4375, 0.6875, 0.5, 0.6875, 0.5, 0.75, 0.4375, 0.75, 0.4375, 0.5, 0.5, 0.5, 0.5, 0.625, 0.4375, 0.625, 0.5, 0.5, 0.625, 0.5, 0.625, 0.625, 0.5, 0.625, 0.4375, 0.4375, 0.5, 0.4375, 0.5, 0.5, 0.4375, 0.5, 0.4375, 0.25, 0.5, 0.25, 0.5, 0.375, 0.4375, 0.375, 0.5, 0.25, 0.625, 0.25, 0.625, 0.375, 0.5, 0.375, 0.4375, 0.125, 0.5, 0.125, 0.5, 0.25, 0.4375, 0.25, 0.4375, 0.0625, 0.5, 0.0625, 0.5, 0.125, 0.4375, 0.125, 0.5, 0.0625, 0.625, 0.0625, 0.625, 0.125, 0.5, 0.125, 0.5, 0.0, 0.625, 0.0, 0.625, 0.0625, 0.5, 0.0625, 0.4375, 0.0, 0.5, 0.0, 0.5, 0.0625, 0.4375, 0.0625, 0.4375, 0.625, 0.5, 0.625, 0.5, 0.6875, 0.4375, 0.6875, 0.125, 0.625, 0.25, 0.625, 0.25, 0.6875, 0.125, 0.6875, 0.6875, 0.625, 0.75, 0.625, 0.75, 0.6875, 0.6875, 0.6875, 0.75, 0.625, 0.875, 0.625, 0.875, 0.6875, 0.75, 0.6875, 0.3125, 0.625, 0.375, 0.625, 0.375, 0.6875, 0.3125, 0.6875, 0.5, 0.625, 0.625, 0.625, 0.625, 0.6875, 0.5, 0.6875, 0.25, 0.625, 0.3125, 0.625, 0.3125, 0.6875, 0.25, 0.6875, 0.625, 0.625, 0.6875, 0.625, 0.6875, 0.6875, 0.625, 0.6875, 0.4375, 0.375, 0.5, 0.375, 0.5, 0.4375, 0.4375, 0.4375, 0.5, 0.75, 0.625, 0.75, 0.625, 0.8125, 0.5, 0.8125, 0.4375, 0.75, 0.5, 0.75, 0.5, 0.8125, 0.4375, 0.8125, 0.25, 0.5, 0.3125, 0.5, 0.3125, 0.625, 0.25, 0.625, 0.625, 0.5, 0.6875, 0.5, 0.6875, 0.625, 0.625, 0.625, 0.625, 0.6875, 0.6875, 0.6875, 0.6875, 0.75, 0.625, 0.75, 0.25, 0.6875, 0.3125, 0.6875, 0.3125, 0.75, 0.25, 0.75, 0.5, 0.375, 0.625, 0.375, 0.625, 0.4375, 0.5, 0.4375, 0.375, 0.75, 0.4375, 0.75, 0.4375, 0.8125, 0.375, 0.8125, 0.375, 0.375, 0.4375, 0.375, 0.4375, 0.4375, 0.375, 0.4375, 0.375, 0.625, 0.4375, 0.625, 0.4375, 0.6875, 0.375, 0.6875, 0.375, 0.0, 0.4375, 0.0, 0.4375, 0.0625, 0.375, 0.0625, 0.375, 0.0625, 0.4375, 0.0625, 0.4375, 0.125, 0.375, 0.125, 0.375, 0.125, 0.4375, 0.125, 0.4375, 0.25, 0.375, 0.25, 0.375, 0.25, 0.4375, 0.25, 0.4375, 0.375, 0.375, 0.375, 0.375, 0.4375, 0.4375, 0.4375, 0.4375, 0.5, 0.375, 0.5, 0.375, 0.5, 0.4375, 0.5, 0.4375, 0.625, 0.375, 0.625, 0.375, 0.6875, 0.4375, 0.6875, 0.4375, 0.75, 0.375, 0.75, 0.375, 0.8125, 0.4375, 0.8125, 0.4375, 0.875, 0.375, 0.875, 0.375, 0.875, 0.4375, 0.875, 0.4375, 1.0, 0.375, 1.0, 0.0, 0.0, 0.0, 0.0, 0.0, 0.0, 0.0, 0.0, 0.0, 0.0, 0.0, 0.0, 0.0, 0.0, 0.0, 0.0, 0.0, 0.0, 0.0, 0.0, 0.0, 0.0, 0.0, 0.0, 0.0, 0.0, 0.0, 0.0, 0.0, 0.0, 0.0, 0.0, 0.0, 0.0, 0.0, 0.0, 0.0, 0.0, 0.0, 0.0, 0.0, 0.0, 0.0, 0.0, 0.0, 0.0, 0.0, 0.0, 0.0, 0.0, 0.0, 0.0, 0.0, 0.0, 0.0, 0.0, 0.0, 0.0, 0.0, 0.0, 0.0, 0.0, 0.0, 0.0, 0.0, 0.0, 0.0, 0.0, 0.0, 0.0, 0.0, 0.0, 0.0, 0.0, 0.0, 0.0, 0.0, 0.0, 0.0, 0.0, 0.0, 0.0, 0.0, 0.0, 0.0, 0.0, 0.0, 0.0, 0.0, 0.0, 0.0, 0.0, 0.0, 0.0, 0.0, 0.0, 0.0, 0.0, 0.0, 0.0, 0.0, 0.0, 0.0, 0.0, 0.0, 0.0, 0.0, 0.0, 0.0, 0.0, 0.0, 0.0, 0.0, 0.0, 0.0, 0.0, 0.0, 0.0, 0.0, 0.0, 0.0, 0.0, 0.0, 0.0, 0.0, 0.0, 0.0, 0.0, 0.0, 0.0, 0.0, 0.0, 0.0, 0.0, 0.0, 0.0, 0.0, 0.0, 0.0, 0.0, 0.0, 0.0, 0.0, 0.0, 0.0, 0.0, 0.0, 0.0, 0.0, 0.0, 0.0, 0.0, 0.0, 0.0, 0.0, 0.0, 0.0, 0.0, 0.0, 0.0, 0.0, 0.0, 0.0, 0.0, 0.0, 0.0, 0.0, 0.0, 0.0, 0.0, 0.0, 0.0, 0.0, 0.0, 0.0, 0.0, 0.0, 0.0, 0.0, 0.0, 0.0, 0.0, 0.0, 0.0, 0.0, 0.0, 0.0, 0.0, 0.0, 0.0, 0.0, 0.0, 0.0, 0.0, 0.0, 0.0, 0.0, 0.0, 0.0, 0.0, 0.0, 0.0, 0.0, 0.0, 0.0, 0.0, 0.0, 0.0, 0.0, 0.0, 0.0, 0.0, 0.0, 0.0, 0.0, 0.0, 0.0, 0.0, 0.0, 0.0, 0.0, 0.0, 0.0, 0.0, 0.0, 0.0, 0.0, 0.0, 0.0, 0.0, 0.0, 0.0, 0.0, 0.0, 0.0, 0.0, 0.0, 0.0, 0.0, 0.0, 0.0, 0.0, 0.0, 0.0, 0.0, 0.0, 0.0, 0.0, 0.0, 0.0, 0.0, 0.0, 0.0, 0.0, 0.0, 0.0, 0.0, 0.0, 0.0, 0.0, 0.0, 0.0, 0.0, 0.0, 0.0, 0.0, 0.0, 0.0, 0.0, 0.0, 0.0, 0.0, 0.0, 0.0, 0.0, 0.0, 0.0, 0.0, 0.0, 0.0, 0.0, 0.0, 0.0, 0.0, 0.0, 0.0, 0.0, 0.0, 0.0, 0.0, 0.0, 0.0, 0.0, 0.0, 0.0, 0.0, 0.0, 0.0, 0.0, 0.0, 0.0, 0.0, 0.0, 0.0, 0.0, 0.0, 0.0, 0.0, 0.0, 0.0, 0.0, 0.0, 0.0, 0.0, 0.0, 0.0, 0.0, 0.0, 0.0, 0.0, 0.0, 0.0, 0.0, 0.0, 0.0, 0.0, 0.0, 0.0, 0.0, 0.0, 0.0, 0.0, 0.0, 0.0, 0.0, 0.0, 0.0, 0.0, 0.0, 0.0, 0.0, 0.0, 0.0, 0.0, 0.0, 0.0, 0.0, 0.0, 0.0, 0.0, 0.0, 0.0, 0.0, 0.0, 0.0, 0.0, 0.0, 0.0, 0.0, 0.0, 0.0, 0.0, 0.0, 0.0, 0.0, 0.0, 0.0, 0.0, 0.0, 0.0, 0.0, 0.0, 0.0, 0.0, 0.0, 0.0, 0.0, 0.0, 0.0, 0.0, 0.0, 0.0, 0.0, 0.0, 0.0, 0.0, 0.0, 0.0, 0.0, 0.0, 0.0, 0.0, 0.0, 0.0, 0.0, 0.0, 0.0, 0.0, 0.0, 0.0, 0.0, 0.0, 0.0, 0.0, 0.0, 0.0, 0.0, 0.0, 0.0, 0.0, 0.0, 0.0, 0.0, 0.0, 0.0, 0.0, 0.0, 0.0, 0.0, 0.0, 0.0, 0.0, 0.0, 0.0, 0.0, 0.0, 0.0, 0.0, 0.0, 0.0, 0.0, 0.0, 0.0, 0.0, 0.0, 0.0, 0.0, 0.0, 0.0, 0.0, 0.0, 0.0, 0.0, 0.0, 0.0, 0.0, 0.0, 0.0, 0.0, 0.0, 0.0, 0.0, 0.0, 0.0, 0.0, 0.0, 0.0, 0.0, 0.0, 0.0, 0.0, 0.0, 0.0, 0.0, 0.0, 0.0, 0.0, 0.0, 0.0, 0.0, 0.0, 0.0, 0.0, 0.0, 0.0, 0.0, 0.0, 0.0, 0.0, 0.0, 0.0, 0.0, 0.0, 0.0, 0.0, 0.0, 0.0, 0.0, 0.0, 0.0, 0.0, 0.0, 0.0, 0.0, 0.0, 0.0, 0.0, 0.0, 0.0, 0.0, 0.0, 0.0, 0.0, 0.0, 0.0, 0.0, 0.0, 0.0, 0.0, 0.0, 0.0, 0.0, 0.0, 0.0, 0.0, 0.0, 0.0, 0.0, 0.0, 0.0, 0.0, 0.0, 0.0, 0.0, 0.0, 0.0, 0.0, 0.0, 0.0, 0.0, 0.0, 0.0, 0.0, 0.0, 0.0, 0.0, 0.0, 0.0, 0.0, 0.0, 0.0, 0.0, 0.0, 0.0, 0.0, 0.0, 0.0, 0.0, 0.0, 0.0, 0.0, 0.0, 0.0, 0.0, 0.0, 0.0, 0.0, 0.0, 0.0, 0.0, 0.0, 0.0, 0.0, 0.0, 0.0, 0.0, 0.0, 0.0, 0.0, 0.0, 0.0, 0.0, 0.0, 0.0, 0.0, 0.0, 0.0, 0.0, 0.0, 0.0, 0.0, 0.0, 0.0, 0.0, 0.0, 0.0, 0.0, 0.0, 0.0, 0.0, 0.0, 0.0, 0.0, 0.0, 0.0, 0.0, 0.0, 0.0, 0.0, 0.0, 0.0, 0.0, 0.0, 0.0, 0.0, 0.0, 0.0, 0.0, 0.0, 0.0, 0.0, 0.0, 0.0, 0.0, 0.0, 0.0, 0.0, 0.0, 0.0, 0.0, 0.0, 0.0, 0.0, 0.0, 0.0, 0.0, 0.0, 0.0, 0.0, 0.0, 0.0, 0.0, 0.0, 0.0, 0.0, 0.0, 0.0, 0.0, 0.0, 0.0, 0.0, 0.0, 0.0, 0.0, 0.0, 0.0, 0.0, 0.0, 0.0, 0.0, 0.0, 0.0, 0.0, 0.0, 0.0, 0.0, 0.0, 0.0, 0.0, 0.0, 0.0, 0.0, 0.0, 0.0, 0.0, 0.0, 0.0, 0.0, 0.0, 0.0, 0.0, 0.0, 0.0, 0.0, 0.0, 0.0, 0.0, 0.0, 0.0, 0.0, 0.0, 0.0, 0.0, 0.0, 0.0, 0.0, 0.0, 0.0, 0.0, 0.0, 0.0, 0.0, 0.0, 0.0, 0.0, 0.0, 0.0, 0.0, 0.0, 0.0, 0.0, 0.0, 0.0, 0.0, 0.0, 0.0, 0.0, 0.0, 0.0, 0.0, 0.0, 0.0, 0.0, 0.0, 0.0, 0.0, 0.0, 0.0, 0.0, 0.0, 0.0, 0.0, 0.0, 0.0, 0.0, 0.0, 0.0, 0.0, 0.0, 0.0, 0.0, 0.0, 0.0, 0.0, 0.0, 0.0, 0.0, 0.0, 0.0, 0.0, 0.0, 0.0, 0.0, 0.0, 0.0, 0.0, 0.0, 0.0, 0.0, 0.0, 0.0, 0.0, 0.0, 0.0, 0.0, 0.0, 0.0, 0.0, 0.0, 0.0, 0.0, 0.0, 0.0, 0.0, 0.0, 0.0, 0.0, 0.0, 0.0, 0.0, 0.0, 0.0, 0.0, 0.0, 0.0, 0.0, 0.0, 0.0, 0.0, 0.0, 0.0, 0.0, 0.0, 0.0, 0.0, 0.0, 0.0, 0.0, 0.0, 0.0, 0.0, 0.0, 0.0, 0.0, 0.0, 0.0, 0.0, 0.0, 0.0, 0.0, 0.0, 0.0, 0.0, 0.0, 0.0, 0.0, 0.0, 0.0, 0.0, 0.0, 0.0, 0.0, 0.0, 0.0, 0.0, 0.0, 0.0, 0.0, 0.0, 0.0, 0.0, 0.0, 0.0, 0.0, 0.0, 0.0, 0.0, 0.0, 0.0, 0.0, 0.0, 0.0, 0.0, 0.0, 0.0, 0.0, 0.0, 0.0, 0.0, 0.0, 0.0, 0.0, 0.0, 0.0, 0.0, 0.0, 0.0, 0.0, 0.0, 0.0, 0.0, 0.0, 0.0, 0.0, 0.0, 0.0, 0.0, 0.0, 0.0, 0.0, 0.0, 0.0, 0.0, 0.0, 0.0, 0.0, 0.0, 0.0, 0.0, 0.0, 0.0, 0.0, 0.0, 0.0, 0.0, 0.0, 0.0, 0.0, 0.0, 0.0, 0.0, 0.0, 0.0, 0.0, 0.0, 0.0, 0.0, 0.0, 0.0, 0.0, 0.0, 0.0, 0.0, 0.0, 0.0, 0.0, 0.0, 0.0, 0.0, 0.0, 0.0, 0.0, 0.0, 0.0, 0.0, 0.0, 0.0, 0.0, 0.0, 0.0, 0.0, 0.0, 0.0, 0.0, 0.0, 0.0, 0.0, 0.0, 0.0, 0.0, 0.0, 0.0, 0.0, 0.0, 0.0, 0.0, 0.0, 0.0, 0.0, 0.0, 0.0, 0.0, 0.0, 0.0, 0.0, 0.0, 0.0, 0.0, 0.0, 0.0, 0.0, 0.0, 0.0, 0.0, 0.0, 0.0, 0.0, 0.0, 0.0, 0.0, 0.0, 0.0, 0.0, 0.0, 0.0, 0.0, 0.0, 0.0, 0.0, 0.0, 0.0, 0.0, 0.0, 0.0, 0.0, 0.0, 0.0, 0.0, 0.0, 0.0, 0.0, 0.0, 0.0, 0.0, 0.0, 0.0, 0.0, 0.0, 0.0, 0.0, 0.0, 0.0, 0.0, 0.0, 0.0, 0.0, 0.0, 0.0, 0.0, 0.0, 0.0, 0.0, 0.0, 0.0, 0.0, 0.0, 0.0, 0.0, 0.0, 0.0, 0.0, 0.0, 0.0, 0.0, 0.0, 0.0, 0.0, 0.0, 0.0, 0.0, 0.0, 0.0, 0.0, 0.0, 0.0, 0.0, 0.0, 0.0, 0.0, 0.0, 0.0, 0.0, 0.0, 0.0, 0.0, 0.0, 0.0, 0.0, 0.0, 0.0, 0.0, 0.0, 0.0, 0.0, 0.0, 0.0, 0.0, 0.0, 0.0, 0.0, 0.0, 0.0, 0.0, 0.0, 0.0, 0.0, 0.0, 0.0, 0.0, 0.0, 0.0, 0.0, 0.0, 0.0, 0.0, 0.0, 0.0, 0.0, 0.0, 0.0, 0.0, 0.0, 0.0, 0.0, 0.0, 0.0, 0.0, 0.0, 0.0, 0.0, 0.0, 0.0, 0.0, 0.0, 0.0, 0.0, 0.0, 0.0, 0.0, 0.0, 0.0, 0.0, 0.0, 0.0, 0.0, 0.0, 0.0, 0.0, 0.0, 0.0, 0.0, 0.0, 0.0, 0.0, 0.0, 0.0, 0.0, 0.0, 0.0, 0.0, 0.0, 0.0, 0.0, 0.0, 0.0, 0.0, 0.0, 0.0, 0.0, 0.0, 0.0, 0.0, 0.0, 0.0, 0.0, 0.0, 0.0, 0.0, 0.0, 0.0, 0.0, 0.0, 0.0, 0.0, 0.0, 0.0, 0.0, 0.0, 0.0, 0.0, 0.0, 0.0, 0.0, 0.0, 0.0, 0.0, 0.0, 0.0, 0.0, 0.0, 0.0, 0.0, 0.0, 0.0, 0.0, 0.0, 0.0, 0.0, 0.0, 0.0, 0.0, 0.0, 0.0, 0.0, 0.0, 0.0, 0.0, 0.0, 0.0, 0.0, 0.0, 0.0, 0.0, 0.0, 0.0, 0.0, 0.0, 0.0, 0.0, 0.0, 0.0, 0.0, 0.0, 0.0, 0.0, 0.0, 0.0, 0.0, 0.0, 0.0, 0.0, 0.0, 0.0, 0.0, 0.0, 0.0, 0.0, 0.0, 0.0, 0.0, 0.0, 0.0, 0.0, 0.0, 0.0, 0.0, 0.0, 0.0, 0.0, 0.0, 0.0, 0.0, 0.0, 0.0, 0.0, 0.0, 0.0, 0.0, 0.0, 0.0, 0.0, 0.0, 0.0, 0.0, 0.0, 0.0, 0.0, 0.0, 0.0, 0.0, 0.0, 0.0, 0.0, 0.0, 0.0, 0.0, 0.0, 0.0, 0.0, 0.0, 0.0, 0.0, 0.0, 0.0, 0.0, 0.0, 0.0, 0.0, 0.0, 0.0, 0.0, 0.0, 0.0, 0.0, 0.0, 0.0, 0.0, 0.0, 0.0, 0.0, 0.0, 0.0, 0.0, 0.0, 0.0, 0.0, 0.0, 0.0, 0.0, 0.0, 0.0, 0.0, 0.0, 0.0, 0.0, 0.0, 0.0, 0.0, 0.0, 0.0, 0.0, 0.0, 0.0, 0.0, 0.0, 0.0, 0.0, 0.0, 0.0, 0.0, 0.0, 0.0, 0.0, 0.0, 0.0, 0.0, 0.0, 0.0, 0.0, 0.0, 0.0, 0.0, 0.0, 0.0, 0.0, 0.0, 0.0, 0.0, 0.0, 0.0, 0.0, 0.0, 0.0, 0.0, 0.0, 0.0, 0.0, 0.0, 0.0, 0.0, 0.0, 0.0, 0.0, 0.0, 0.0, 0.0, 0.0, 0.0, 0.0, 0.0, 0.0, 0.0, 0.0, 0.0, 0.0, 0.0, 0.0, 0.0, 0.0, 0.0, 0.0, 0.0, 0.0, 0.0, 0.0, 0.0, 0.0, 0.0, 0.0, 0.0, 0.0, 0.0, 0.0, 0.0, 0.0, 0.0, 0.0, 0.0, 0.0, 0.0, 0.0, 0.0, 0.0, 0.0, 0.0, 0.0, 0.0, 0.0, 0.0, 0.0, 0.0, 0.0, 0.0, 0.0, 0.0, 0.0, 0.0, 0.0, 0.0, 0.0, 0.0, 0.0, 0.0, 0.0, 0.0, 0.0, 0.0, 0.0, 0.0, 0.0, 0.0, 0.0, 0.0, 0.0, 0.0, 0.0, 0.0, 0.0, 0.0, 0.0, 0.0, 0.0, 0.0, 0.0, 0.0, 0.0, 0.0, 0.0, 0.0, 0.0, 0.0, 0.0, 0.0, 0.0, 0.0, 0.0, 0.0, 0.0, 0.0, 0.0, 0.0, 0.0, 0.0, 0.0, 0.0, 0.0, 0.0, 0.0, 0.0, 0.0, 0.0, 0.0, 0.0, 0.0, 0.0, 0.0, 0.0, 0.0, 0.0, 0.0, 0.0, 0.0, 0.0, 0.0, 0.0, 0.0, 0.0, 0.0, 0.0, 0.0, 0.0, 0.0, 0.0, 0.0, 0.0, 0.0, 0.0, 0.0, 0.0, 0.0, 0.0, 0.0, 0.0, 0.0, 0.0, 0.0, 0.0, 0.0, 0.0, 0.0, 0.0, 0.0, 0.0, 0.0, 0.0, 0.0, 0.0, 0.0, 0.0, 0.0, 0.0, 0.0, 0.0, 0.0, 0.0, 0.0, 0.0, 0.0, 0.0, 0.0, 0.0, 0.0, 0.0, 0.0, 0.0, 0.0, 0.0, 0.0, 0.0, 0.0, 0.0, 0.0, 0.0, 0.0, 0.0, 0.0, 0.0, 0.0, 0.0, 0.0, 0.0, 0.0, 0.0, 0.0, 0.0, 0.0, 0.0, 0.0, 0.0, 0.0, 0.0, 0.0, 0.0, 0.0, 0.0, 0.0, 0.0, 0.0, 0.0, 0.0, 0.0, 0.0, 0.0, 0.0, 0.0, 0.0, 0.0, 0.0, 0.0, 0.0, 0.0, 0.0, 0.0, 0.0, 0.0, 0.0, 0.0, 0.0, 0.0, 0.0, 0.0, 0.0, 0.0, 0.0, 0.0, 0.0, 0.0, 0.0, 0.0, 0.0, 0.0, 0.0, 0.0, 0.0, 0.0, 0.0, 0.0, 0.0, 0.0, 0.0, 0.0, 0.0, 0.0, 0.0, 0.0, 0.0, 0.0, 0.0, 0.0, 0.0, 0.0, 0.0, 0.0, 0.0, 0.0, 0.0, 0.0, 0.0, 0.0, 0.0, 0.0, 0.0, 0.0, 0.0, 0.0, 0.0, 0.0, 0.0, 0.0, 0.0, 0.0, 0.0, 0.0, 0.0, 0.0, 0.0, 0.0, 0.0, 0.0, 0.0, 0.0, 0.0, 0.0, 0.0, 0.0, 0.0, 0.0, 0.0, 0.0, 0.0, 0.0, 0.0, 0.0, 0.0, 0.0, 0.0, 0.0, 0.0, 0.0, 0.0, 0.0, 0.0, 0.0, 0.0, 0.0, 0.0, 0.0, 0.0, 0.0, 0.0, 0.0, 0.0, 0.0, 0.0, 0.0, 0.0, 0.0, 0.0, 0.0, 0.0, 0.0, 0.0, 0.0, 0.0, 0.0, 0.0, 0.0, 0.0, 0.0, 0.0, 0.0, 0.0, 0.0, 0.0, 0.0, 0.0, 0.0, 0.0, 0.0, 0.0, 0.0, 0.0, 0.0, 0.0, 0.0, 0.0, 0.0, 0.0, 0.0, 0.0, 0.0, 0.0, 0.0, 0.0, 0.0, 0.0, 0.0, 0.0, 0.0, 0.0, 0.0, 0.0, 0.0, 0.0, 0.0, 0.0, 0.0, 0.0, 0.0, 0.0, 0.0, 0.0, 0.0, 0.0, 0.0, 0.0, 0.0, 0.0, 0.0, 0.0, 0.0, 0.0, 0.0, 0.0, 0.0, 0.0, 0.0, 0.0, 0.0, 0.0, 0.0, 0.0, 0.0, 0.0, 0.0, 0.0, 0.0, 0.0, 0.0, 0.0, 0.0, 0.0, 0.0, 0.0, 0.0, 0.0, 0.0, 0.0, 0.0, 0.0, 0.0, 0.0, 0.0, 0.0, 0.0, 0.0, 0.0, 0.0, 0.0, 0.0, 0.0, 0.0, 0.0, 0.0, 0.0, 0.0, 0.0, 0.0, 0.0, 0.0, 0.0, 0.0, 0.0, 0.0, 0.0, 0.0, 0.0, 0.0, 0.0, 0.0, 0.0, 0.0, 0.0, 0.0, 0.0, 0.0, 0.0, 0.0, 0.0, 0.0, 0.0, 0.0, 0.0, 0.0, 0.0, 0.0, 0.0, 0.0, 0.0, 0.0, 0.0, 0.0, 0.0, 0.0, 0.0, 0.0, 0.0, 0.0, 0.0, 0.0, 0.0, 0.0, 0.0, 0.0, 0.0, 0.0, 0.0, 0.0, 0.0, 0.0, 0.0, 0.0, 0.0, 0.0, 0.0, 0.0, 0.0, 0.0, 0.0, 0.0, 0.0, 0.0, 0.0, 0.0, 0.0, 0.0, 0.0, 0.0, 0.0, 0.0, 0.0, 0.0, 0.0, 0.0, 0.0, 0.0, 0.0, 0.0, 0.0, 0.0, 0.0, 0.0, 0.0, 0.0, 0.0, 0.0, 0.0, 0.0, 0.0, 0.0, 0.0, 0.0, 0.0, 0.0, 0.0, 0.0, 0.0, 0.0, 0.0, 0.0, 0.0, 0.0, 0.0, 0.0, 0.0, 0.0, 0.0, 0.0, 0.0, 0.0, 0.0, 0.0, 0.0, 0.0, 0.0, 0.0, 0.0, 0.0, 0.0, 0.0, 0.0, 0.0, 0.0, 0.0, 0.0, 0.0, 0.0, 0.0, 0.0, 0.0, 0.0, 0.0, 0.0, 0.0, 0.0, 0.0, 0.0, 0.0, 0.0, 0.0, 0.0, 0.0, 0.0, 0.0, 0.0, 0.0, 0.0, 0.0, 0.0, 0.0, 0.0, 0.0, 0.0, 0.0, 0.0, 0.0, 0.0, 0.0, 0.0, 0.0, 0.0, 0.0, 0.0, 0.0, 0.0, 0.0, 0.0, 0.0, 0.0, 0.0, 0.0, 0.0, 0.0, 0.0, 0.0, 0.0, 0.0, 0.0, 0.0, 0.0, 0.0, 0.0, 0.0, 0.0, 0.0, 0.0, 0.0, 0.0, 0.0, 0.0, 0.0, 0.0, 0.0, 0.0, 0.0, 0.0, 0.0, 0.0, 0.0, 0.0, 0.0, 0.0, 0.0, 0.0, 0.0, 0.0, 0.0, 0.0, 0.0, 0.0, 0.0, 0.0, 0.0, 0.0, 0.0, 0.0, 0.0, 0.0, 0.0, 0.0, 0.0, 0.0, 0.0, 0.0, 0.0, 0.0, 0.0, 0.0, 0.0, 0.0, 0.0, 0.0, 0.0, 0.0, 0.0, 0.0, 0.0, 0.0, 0.0, 0.0, 0.0, 0.0, 0.0, 0.0, 0.0, 0.0, 0.0, 0.0, 0.0, 0.0, 0.0, 0.0, 0.0, 0.0, 0.0, 0.0, 0.0, 0.0, 0.0, 0.0, 0.0, 0.0, 0.0, 0.0, 0.0, 0.0, 0.0, 0.0, 0.0, 0.0, 0.0, 0.0, 0.0, 0.0, 0.0, 0.0, 0.0, 0.0, 0.0, 0.0, 0.0, 0.0, 0.0, 0.0, 0.0, 0.0, 0.0, 0.0, 0.0, 0.0, 0.0, 0.0, 0.0, 0.0, 0.0, 0.0, 0.0, 0.0, 0.0, 0.0, 0.0, 0.0, 0.0, 0.0, 0.0, 0.0, 0.0, 0.0, 0.0, 0.0, 0.0, 0.0, 0.0, 0.0, 0.0, 0.0, 0.0, 0.0, 0.0, 0.0, 0.0, 0.0, 0.0, 0.0, 0.0, 0.0, 0.0, 0.0, 0.0, 0.0, 0.0, 0.0, 0.0, 0.0, 0.0, 0.0, 0.0, 0.0, 0.0, 0.0, 0.0, 0.0, 0.0, 0.0, 0.0, 0.0, 0.0, 0.0, 0.0, 0.0, 0.0, 0.0, 0.0, 0.0, 0.0, 0.0, 0.0, 0.0, 0.0, 0.0, 0.0, 0.0, 0.0, 0.0, 0.0, 0.0, 0.0, 0.0, 0.0, 0.0, 0.0, 0.0, 0.0, 0.0, 0.0, 0.0, 0.0, 0.0, 0.0, 0.0, 0.0, 0.0, 0.0, 0.0, 0.0, 0.0, 0.0, 0.0, 0.0, 0.0, 0.0, 0.0, 0.0, 0.0, 0.0, 0.0, 0.0, 0.0, 0.0, 0.0, 0.0, 0.0, 0.0, 0.0, 0.0, 0.0, 0.0, 0.0, 0.0, 0.0, 0.0, 0.0, 0.0, 0.0, 0.0, 0.0, 0.0, 0.0, 0.0, 0.0, 0.0, 0.0, 0.0, 0.0, 0.0, 0.0, 0.0, 0.0, 0.0, 0.0, 0.0, 0.0, 0.0, 0.0, 0.0, 0.0, 0.0, 0.0, 0.0, 0.0, 0.0, 0.0, 0.0, 0.0, 0.0, 0.0, 0.0, 0.0, 0.0, 0.0, 0.0, 0.0, 0.0, 0.0, 0.0, 0.0, 0.0, 0.0, 0.0, 0.0, 0.0, 0.0, 0.0, 0.0, 0.0, 0.0, 0.0, 0.0, 0.0, 0.0, 0.0, 0.0, 0.0, 0.0, 0.0, 0.0, 0.0, 0.0, 0.0, 0.0, 0.0, 0.0, 0.0, 0.0, 0.0, 0.0, 0.0, 0.0, 0.0, 0.0, 0.0, 0.0, 0.0, 0.0, 0.0, 0.0, 0.0, 0.0, 0.0, 0.0, 0.0, 0.0, 0.0, 0.0, 0.0, 0.0, 0.0, 0.0, 0.0, 0.0, 0.0, 0.0, 0.0, 0.0, 0.0, 0.0, 0.0, 0.0, 0.0, 0.0, 0.0, 0.0, 0.0, 0.0, 0.0, 0.0, 0.0, 0.0, 0.0, 0.0, 0.0, 0.0, 0.0, 0.0, 0.0, 0.0, 0.0, 0.0, 0.0, 0.0, 0.0, 0.0, 0.0, 0.0, 0.0, 0.0, 0.0, 0.0, 0.0, 0.0, 0.0, 0.0, 0.0, 0.0, 0.0, 0.0, 0.0, 0.0, 0.0, 0.0, 0.0, 0.0, 0.0, 0.0, 0.0, 0.0, 0.0, 0.0, 0.0, 0.0, 0.0, 0.0, 0.0, 0.0, 0.0, 0.0, 0.0, 0.0, 0.0, 0.0, 0.0, 0.0, 0.0, 0.0, 0.0, 0.0, 0.0, 0.0, 0.0, 0.0, 0.0, 0.0, 0.0, 0.0, 0.0, 0.0, 0.0, 0.0, 0.0, 0.0, 0.0, 0.0, 0.0, 0.0, 0.0, 0.0, 0.0, 0.0, 0.0, 0.0, 0.0, 0.0, 0.0, 0.0, 0.0, 0.0, 0.0, 0.0, 0.0, 0.0, 0.0, 0.0, 0.0, 0.0, 0.0, 0.0, 0.0, 0.0, 0.0, 0.0, 0.0, 0.0, 0.0, 0.0, 0.0, 0.0, 0.0, 0.0, 0.0, 0.0, 0.0, 0.0, 0.0, 0.0, 0.0, 0.0, 0.0, 0.0, 0.0, 0.0, 0.0, 0.0, 0.0, 0.0, 0.0, 0.0, 0.0, 0.0, 0.0, 0.0, 0.0, 0.0, 0.0, 0.0, 0.0, 0.0, 0.0, 0.0, 0.0, 0.0, 0.0, 0.0, 0.0, 0.0, 0.0, 0.0, 0.0, 0.0, 0.0, 0.0, 0.0, 0.0, 0.0, 0.0, 0.0, 0.0, 0.0, 0.0, 0.0, 0.0, 0.0, 0.0, 0.0, 0.0, 0.0, 0.0, 0.0, 0.0, 0.0, 0.0, 0.0, 0.0, 0.0, 0.0, 0.0, 0.0, 0.0, 0.0, 0.0, 0.0, 0.0, 0.0, 0.0, 0.0, 0.0, 0.0, 0.0, 0.0, 0.0, 0.0, 0.0, 0.0, 0.0, 0.0, 0.0, 0.0, 0.0, 0.0, 0.0, 0.0, 0.0, 0.0, 0.0, 0.0, 0.0, 0.0, 0.0, 0.0, 0.0, 0.0, 0.0, 0.0, 0.0, 0.0, 0.0, 0.0, 0.0, 0.0, 0.0, 0.0, 0.0, 0.0, 0.0, 0.0, 0.0, 0.0, 0.0, 0.0, 0.0, 0.0, 0.0, 0.0, 0.0, 0.0, 0.0, 0.0, 0.0, 0.0, 0.0, 0.0, 0.0, 0.0, 0.0, 0.0, 0.0, 0.0, 0.0, 0.0, 0.0, 0.0, 0.0, 0.0, 0.0, 0.0, 0.0, 0.0, 0.0, 0.0, 0.0, 0.0, 0.0, 0.0, 0.0, 0.0, 0.0, 0.0, 0.0, 0.0, 0.0, 0.0, 0.0, 0.0, 0.0, 0.0, 0.0, 0.0, 0.0, 0.0, 0.0, 0.0, 0.0, 0.0, 0.0, 0.0, 0.0, 0.0, 0.0, 0.0, 0.0, 0.0, 0.0, 0.0, 0.0, 0.0, 0.0, 0.0, 0.0, 0.0, 0.0, 0.0, 0.0, 0.0, 0.0, 0.0, 0.0, 0.0, 0.0, 0.0, 0.0, 0.0, 0.0, 0.0, 0.0, 0.0, 0.0, 0.0, 0.0, 0.0, 0.0, 0.0, 0.0, 0.0, 0.0, 0.0, 0.0, 0.0, 0.0, 0.0, 0.0, 0.0, 0.0, 0.0, 0.0, 0.0, 0.0, 0.0, 0.0, 0.0, 0.0, 0.0, 0.0, 0.0, 0.0, 0.0, 0.0, 0.0, 0.0, 0.0, 0.0, 0.0, 0.0, 0.0, 0.0, 0.0, 0.0, 0.0, 0.0, 0.0, 0.0, 0.0, 0.0, 0.0, 0.0, 0.0, 0.0, 0.0, 0.0, 0.0, 0.0, 0.0, 0.0, 0.0, 0.0, 0.0, 0.0, 0.0, 0.0, 0.0, 0.0, 0.0, 0.0, 0.0, 0.0, 0.0, 0.0, 0.0, 0.0, 0.0, 0.0, 0.0, 0.0, 0.0, 0.0, 0.0, 0.0, 0.0, 0.0, 0.0, 0.0, 0.0, 0.0, 0.0, 0.0, 0.0, 0.0, 0.0, 0.0, 0.0, 0.0, 0.0, 0.0, 0.0, 0.0, 0.0, 0.0, 0.0, 0.0, 0.0, 0.0, 0.0, 0.0, 0.0, 0.0, 0.0, 0.0, 0.0, 0.0, 0.0, 0.0, 0.0, 0.0, 0.0, 0.0, 0.0, 0.0, 0.0, 0.0, 0.0, 0.0, 0.0, 0.0, 0.0, 0.0, 0.0, 0.0, 0.0, 0.0, 0.0, 0.0, 0.0, 0.0, 0.0, 0.0, 0.0, 0.0, 0.0, 0.0, 0.0, 0.0, 0.0, 0.0, 0.0, 0.0, 0.0, 0.0, 0.0, 0.0, 0.0, 0.0, 0.0, 0.0, 0.0, 0.0, 0.0, 0.0, 0.0, 0.0, 0.0, 0.0, 0.0, 0.0, 0.0, 0.0, 0.0, 0.0, 0.0, 0.0, 0.0, 0.0, 0.0, 0.0, 0.0, 0.0, 0.0, 0.0, 0.0, 0.0, 0.0, 0.0, 0.0, 0.0, 0.0, 0.0, 0.0, 0.0, 0.0, 0.0, 0.0, 0.0, 0.0, 0.0, 0.0, 0.0, 0.0, 0.0, 0.0, 0.0, 0.0, 0.0, 0.0, 0.0, 0.0, 0.0, 0.0, 0.0, 0.0, 0.0, 0.0, 0.0, 0.0, 0.0, 0.0, 0.0, 0.0, 0.0, 0.0, 0.0, 0.0, 0.0, 0.0, 0.0, 0.0, 0.0, 0.0, 0.0, 0.0, 0.0, 0.0, 0.0, 0.0, 0.0, 0.0, 0.0, 0.0, 0.0, 0.0, 0.0, 0.0, 0.0, 0.0, 0.0, 0.0, 0.0, 0.0, 0.0, 0.0, 0.0, 0.0, 0.0, 0.0, 0.0, 0.0, 0.0, 0.0, 0.0, 0.0, 0.0, 0.0, 0.0, 0.0, 0.0, 0.0, 0.0, 0.0, 0.0, 0.0, 0.0, 0.0, 0.0, 0.0, 0.0, 0.0, 0.0, 0.0, 0.0, 0.0, 0.0, 0.0, 0.0, 0.0, 0.0, 0.0, 0.0, 0.0, 0.0, 0.0, 0.0, 0.0, 0.0, 0.0, 0.0, 0.0, 0.0, 0.0, 0.0, 0.0, 0.0, 0.0, 0.0, 0.0, 0.0, 0.0, 0.0, 0.0, 0.0, 0.0, 0.0, 0.0, 0.0, 0.0, 0.0, 0.0, 0.0, 0.0, 0.0, 0.0, 0.0, 0.0, 0.0, 0.0, 0.0, 0.0, 0.0, 0.0, 0.0, 0.0, 0.0, 0.0, 0.0, 0.0, 0.0, 0.0, 0.0, 0.0, 0.0, 0.0, 0.0, 0.0, 0.0, 0.0, 0.0, 0.0, 0.0, 0.0, 0.0, 0.0, 0.0, 0.0, 0.0, 0.0, 0.0, 0.0, 0.0, 0.0, 0.0, 0.0, 0.0, 0.0, 0.0, 0.0, 0.0, 0.0, 0.0, 0.0, 0.0, 0.0, 0.0, 0.0, 0.0, 0.0, 0.0, 0.0, 0.0, 0.0, 0.0, 0.0, 0.0, 0.0, 0.0, 0.0, 0.0, 0.0, 0.0, 0.0, 0.0, 0.0, 0.0, 0.0, 0.0, 0.0, 0.0, 0.0, 0.0, 0.0, 0.0, 0.0, 0.0, 0.0, 0.0, 0.0, 0.0, 0.0, 0.0, 0.0, 0.0, 0.0, 0.0, 0.0, 0.0, 0.0, 0.0, 0.0, 0.0, 0.0, 0.0, 0.0, 0.0, 0.0, 0.0, 0.0, 0.0, 0.0, 0.0, 0.0, 0.0, 0.0, 0.0, 0.0, 0.0, 0.0, 0.0, 0.0, 0.0, 0.0, 0.0, 0.0, 0.0, 0.0, 0.0, 0.0, 0.0, 0.0, 0.0, 0.0, 0.0, 0.0, 0.0, 0.0, 0.0, 0.0, 0.0, 0.0, 0.0, 0.0, 0.0, 0.0, 0.0, 0.0, 0.0, 0.0, 0.0, 0.0, 0.0, 0.0, 0.0, 0.0, 0.0, 0.0, 0.0, 0.0, 0.0, 0.0, 0.0, 0.0, 0.0, 0.0, 0.0, 0.0, 0.0, 0.0, 0.0, 0.0, 0.0, 0.0, 0.0, 0.0, 0.0, 0.0, 0.0, 0.0, 0.0, 0.0, 0.0, 0.0, 0.0, 0.0, 0.0, 0.0, 0.0, 0.0, 0.0, 0.0, 0.0, 0.0])
me_cube_004.materials.append(mat_stone)
me_cube_004.materials.append(mat_wroughtiron_001)
me_cube_004.update()
me_plane = bpy.data.meshes.new('Plane')
me_plane.from_pydata([(0.0, 0.0, 0.0), (0.0, 0.0, 0.0), (0.0, 0.0, 0.0), (1.417, 0.4018, 0.0), (2.241, 0.9543, 0.0), (1.512, 2.871, 0.0), (0.4223, 3.017, 0.0), (-1.081, 3.183, 0.0)], [(0, 1), (1, 2), (2, 3), (3, 4), (4, 5), (5, 6), (6, 7)], [])
_uv = me_plane.uv_layers.new(name='UVMap')
_uv.uv.foreach_set('vector', [])
me_plane.update()

# ---- objects
ob_cornerpillar = bpy.data.objects.new('CornerPillar', me_cube_002)
ob_empty = bpy.data.objects.new('Empty', None)
ob_middlebrick = bpy.data.objects.new('MiddleBrick', me_cube_004)
ob_path = bpy.data.objects.new('Path', me_plane)

# ---- transforms, parenting, visibility, modifiers, constraints
ob_cornerpillar.location = (0.0, 0.0, 0.0)
ob_cornerpillar.scale = (0.7547, 0.7547, 0.7547)
_m = ob_cornerpillar.modifiers.new('Subdivision', 'SUBSURF')
_m.levels = 2
_m = ob_cornerpillar.modifiers.new('Displace', 'DISPLACE')
_m.mid_level = 0.0
_m.strength = 0.2
_m.texture_coords = 'OBJECT'
_m.texture_coords_object = ob_empty
ob_empty.location = (0.0, 0.0, 0.0)
ob_middlebrick.location = (-0.01976, -0.01153, 0.01147)
ob_middlebrick.scale = (0.7547, 0.3902, 0.7547)
_vg = ob_middlebrick.vertex_groups.new(name='Brick')
_vg.add([0, 1, 2, 3, 4, 5, 6, 7, 8, 9, 10, 11, 12, 13, 14, 15, 16, 17, 18, 19, 20, 21, 22, 23, 24, 25, 26, 27, 28, 29, 30, 31, 32, 33, 34, 35, 36, 37, 38, 39, 40, 41, 42, 43, 44, 45, 46, 47, 48, 49, 50, 51, 52, 53, 54, 55], 1.0, 'REPLACE')
_m = ob_middlebrick.modifiers.new('Subdivision', 'SUBSURF')
_m.levels = 2
_m = ob_middlebrick.modifiers.new('Displace', 'DISPLACE')
_m.vertex_group = 'Brick'
_m.mid_level = 0.0
_m.strength = 0.2
_m.texture_coords = 'OBJECT'
_m.texture_coords_object = ob_empty
ob_path.location = (1.674, 0.0, 0.0)
_m = ob_path.modifiers.new('GeometryNodes', 'NODES')
_m.node_group = None

# ---- collection membership
col_collection.objects.link(ob_cornerpillar)
col_collection.objects.link(ob_empty)
col_collection.objects.link(ob_middlebrick)
col_collection.objects.link(ob_path)

# ---- scene / render settings (as saved in the file)
scene.frame_start = 1; scene.frame_end = 250; scene.frame_set(48)
scene.render.engine = 'BLENDER_EEVEE_NEXT'
bpy.context.view_layer.update()

# ---- added for rendering (the .blend has no active camera and no usable light): camera, sun
cam_auto = bpy.data.cameras.new('AutoCamera')
cam_auto.lens = 50.0
cam_auto.sensor_width = 36.0
cam_auto.clip_end = 1000.0
ob_auto_camera = bpy.data.objects.new('AutoCamera', cam_auto)
scene.collection.objects.link(ob_auto_camera)
ob_auto_camera.location = (6.86577, -4.49932, 4.50231)
ob_auto_camera.rotation_euler = (1.09748, -7.21219e-08, 0.694738)
scene.camera = ob_auto_camera
light_auto_sun = bpy.data.lights.new('AutoSun', 'SUN')
light_auto_sun.energy = 3.0
light_auto_sun.angle = 0.0523599
ob_auto_sun = bpy.data.objects.new('AutoSun', light_auto_sun)
scene.collection.objects.link(ob_auto_sun)
ob_auto_sun.rotation_euler = (0.872665, 0.174533, 0.523599)
bpy.context.view_layer.update()
